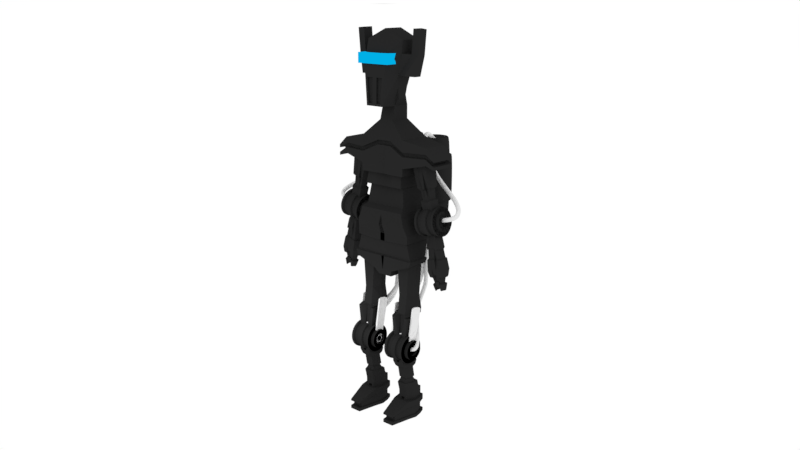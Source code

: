 # Source: robotbod.blend  (saved by Blender 2.79.0; exported with 4.5.12 LTS)
import bpy
from mathutils import Matrix  # noqa: F401  (used for matrix-valued properties, if any)

bpy.ops.wm.read_factory_settings(use_empty=True)
scene = bpy.context.scene
scene.name = 'Scene'

# ---- collections
col_collection_1 = bpy.data.collections.new('Collection 1'); scene.collection.children.link(col_collection_1)

# ---- materials (node trees are filled in below, after node groups)
mat_material_002 = bpy.data.materials.new('Material.002')
mat_material_002.alpha_threshold = 0.0
mat_material_002.roughness = 0.5
mat_material = bpy.data.materials.new('Material')
mat_material.alpha_threshold = 0.0
mat_material.roughness = 0.5

# ---- material node trees
mat_material_002.use_nodes = True; mat_material_002.node_tree.nodes.clear()
_N = mat_material_002.node_tree.nodes; _L = mat_material_002.node_tree.links
n0 = _N.new('ShaderNodeOutputMaterial'); n0.name = 'Material Output'; n0.location = (300, 300)
n1 = _N.new('ShaderNodeEmission'); n1.name = 'Emission'; n1.location = (10, 300)
n1.inputs[0].default_value = (0.0, 0.4345, 0.8, 1.0)
_L.new(n1.outputs[0], n0.inputs[0])
n0.is_active_output = True
mat_material.use_nodes = True; mat_material.node_tree.nodes.clear()
_N = mat_material.node_tree.nodes; _L = mat_material.node_tree.links
n0 = _N.new('ShaderNodeOutputMaterial'); n0.name = 'Material Output'; n0.location = (300, 300)
n1 = _N.new('ShaderNodeBsdfDiffuse'); n1.name = 'Diffuse BSDF'; n1.location = (10, 300)
n1.inputs[0].default_value = (0.02038, 0.02038, 0.02038, 1.0)
_L.new(n1.outputs[0], n0.inputs[0])
n0.is_active_output = True

# ---- world
world_world = bpy.data.worlds.new('World'); scene.world = world_world
world_world.use_nodes = True; world_world.node_tree.nodes.clear()
_N = world_world.node_tree.nodes; _L = world_world.node_tree.links
n0 = _N.new('ShaderNodeOutputWorld'); n0.name = 'World Output'; n0.location = (300, 300)
n1 = _N.new('ShaderNodeBackground'); n1.name = 'Background'; n1.location = (10, 300)
n1.inputs[0].default_value = (1.0, 1.0, 1.0, 1.0)
_L.new(n1.outputs[0], n0.inputs[0])
n0.is_active_output = True
world_world.use_sun_shadow = False
world_world.sun_shadow_jitter_overblur = 0.0
world_world.cycles.sampling_method = 'MANUAL'

# ---- cameras
cam_camera_001 = bpy.data.cameras.new('Camera.001')
cam_camera_001.clip_end = 100.0
cam_camera_001.lens = 35.0
cam_camera_001.sensor_width = 32.0
cam_camera_001.sensor_height = 18.0
cam_camera_001.display_size = 2.0
cam_camera_001.dof.focus_distance = 0.0
cam_camera = bpy.data.cameras.new('Camera')
cam_camera.clip_end = 100.0
cam_camera.lens = 35.0
cam_camera.sensor_width = 32.0
cam_camera.sensor_height = 18.0
cam_camera.display_size = 2.0
cam_camera.dof.focus_distance = 0.0

# ---- lights
light_point = bpy.data.lights.new('Point', 'POINT')
light_point.transmission_factor = 0.0
light_point.energy = 513.8
light_point.shadow_buffer_clip_start = 0.5
light_point.shadow_soft_size = 2.662
light_point.shadow_maximum_resolution = 0.006
light_point.use_absolute_resolution = True

# ---- meshes
me_cube_008 = bpy.data.meshes.new('Cube.008')
me_cube_008.from_pydata([(-1.0, -1.954, -0.5279), (-1.0, -1.954, 0.5279), (-1.0, 1.954, -0.5279), (-1.0, 1.954, 0.5279), (1.0, -1.954, -0.5279), (1.0, -1.954, 0.5279), (1.0, 1.954, -0.5279), (1.0, 1.954, 0.5279)], [], [(0, 1, 3, 2), (2, 3, 7, 6), (6, 7, 5, 4), (4, 5, 1, 0), (2, 6, 4, 0), (7, 3, 1, 5)])
me_cube_008.materials.append(mat_material_002)
me_cube_008.use_remesh_preserve_volume = False
me_cube_008.use_remesh_preserve_attributes = False
me_cube_008.use_mirror_vertex_groups = False
me_cube_008.update()
me_cube_003 = bpy.data.meshes.new('Cube.003')
me_cube_003.from_pydata([(-0.6911, -0.8727, -0.66), (-1.0, -1.181, 0.03653), (1.309, -0.8727, -0.66), (1.669, -1.181, 0.03653), (1.497, -3.228, 3.266), (1.497, -3.703, 1.63), (1.669, -3.639, 0.9647), (-1.0, -3.639, 0.9647), (1.497, -1.32, 1.63), (1.497, -1.296, 3.122), (-0.6911, 0.0, -0.66), (-1.0, -2.384e-07, 0.03653), (1.309, 0.0, -0.66), (1.669, -2.384e-07, 0.03653), (1.497, 0.0, 3.122), (1.497, 0.0, 1.63), (-1.914, -1.105, 4.042), (1.669, -1.105, 4.042), (1.669, -3.411, 4.185), (-1.914, -3.411, 4.185), (-1.914, 0.2866, 4.042), (1.669, 0.2866, 4.042), (-1.914, -1.105, 3.232), (-1.0, -1.132, 1.519), (1.669, -1.105, 3.232), (1.669, -1.132, 1.519), (1.669, -3.869, 1.519), (1.669, -3.411, 3.376), (-1.914, -3.411, 3.376), (-1.0, -3.869, 1.519), (-1.914, 0.2866, 3.232), (-1.0, 0.1819, 1.519), (1.669, 0.1819, 1.519), (1.669, 0.2866, 3.232), (-1.742, -3.228, 3.266), (-0.8275, -3.703, 1.63), (-1.742, -1.296, 3.122), (-0.8275, -1.32, 1.63), (-1.742, 0.0, 3.122), (-0.8275, 0.0, 1.63), (1.484, 0.0, 11.17), (1.669, -0.823, 11.17), (-1.914, -0.823, 11.17), (1.314, -3.092, 11.24), (-1.559, -3.092, 11.24), (-1.914, 0.0, 11.17), (-2.213, -1.113, 5.444), (1.875, -2.811, 6.113), (1.238, -2.199, 10.66), (1.238, -1.145, 10.66), (1.875, -1.113, 6.113), (-2.198, 0.2274, 5.05), (1.983, 0.2274, 5.05), (-2.198, -3.151, 5.194), (-2.198, -1.046, 5.05), (1.983, -3.151, 5.194), (1.983, -1.046, 5.05), (-1.243, 0.0, 10.66), (-2.017, 0.0, 6.113), (1.875, 0.0, 6.113), (0.8439, 0.0, 10.66), (-1.243, -2.199, 10.66), (-2.017, -2.55, 6.113), (-3.022, -1.192, 8.791), (-2.78, -2.511, 8.308), (-2.391, -2.094, 11.18), (-2.391, -1.032, 11.18), (-2.391, 0.0, 11.18), (-1.911, 0.0, 10.67), (-3.022, 0.0, 8.791), (-1.911, -1.23, 10.67), (-1.911, -2.339, 10.67), (-3.539, -1.192, 8.798), (-2.227, -1.23, 10.68), (-2.227, -2.085, 10.68), (-1.862, -2.335, 6.913), (-2.696, -1.231, 8.742), (-3.109, -1.231, 8.748), (-2.308, -1.27, 9.643), (-2.649, -2.148, 8.813), (-2.043, -2.282, 9.606), (-1.872, -2.269, 9.434), (-2.502, -2.287, 8.356), (-2.649, -2.449, 8.813), (-2.963, -2.714, 8.879), (1.014, 0.0, 15.81), (1.014, -0.823, 15.81), (-1.259, -0.823, 15.81), (1.669, -2.745, 14.07), (-1.914, -2.745, 14.07), (-1.259, 0.0, 15.81), (2.775, 0.0, 21.36), (2.775, -1.49, 21.36), (-2.198, -1.49, 20.87), (-2.198, 0.0, 20.87), (-1.262, 0.0, 17.22), (0.6292, 0.0, 17.22), (0.6292, -0.823, 17.22), (-1.262, -0.823, 17.22), (1.246, 0.0, 22.51), (1.246, -2.293, 22.51), (-1.039, -2.293, 22.51), (-1.039, 0.0, 22.51), (-0.2221, -1.442, 18.03), (0.7191, -1.442, 18.03), (-2.354, -1.49, 22.2), (-2.354, 0.0, 23.24), (-1.195, -2.293, 23.84), (-1.195, 0.0, 24.89), (2.256, 0.0, 23.74), (2.256, -1.49, 22.69), (1.091, 0.0, 24.89), (1.091, -2.293, 23.84), (1.314, -5.158, 11.71), (-1.559, -5.158, 11.71), (1.278, -5.505, 13.53), (-1.523, -5.505, 13.53), (1.669, -2.745, 11.17), (-1.914, -2.745, 11.17), (1.278, -5.505, 11.79), (-1.523, -5.505, 11.79), (1.314, -2.998, 11.65), (-1.559, -2.998, 11.65), (1.314, -5.065, 12.12), (-1.559, -5.065, 12.12), (-1.166, 0.0, 20.43), (-1.166, -1.278, 20.43), (2.695, -0.2582, 20.18), (2.695, -0.9972, 20.18), (-0.4584, -1.958, 20.43), (1.373, -1.958, 20.43), (1.278, -6.526, 11.43), (-1.523, -6.526, 11.43), (1.278, -6.526, 12.58), (-1.523, -6.526, 12.58), (-1.29, -5.104, 12.9), (-1.29, -5.104, 12.49), (-1.615, -2.808, 12.45), (-1.615, -2.808, 12.86), (-1.29, -5.954, 11.94), (-1.29, -5.954, 12.35), (1.042, -5.954, 11.94), (1.042, -5.954, 12.35), (1.042, -5.104, 12.9), (1.042, -5.104, 12.49), (-1.552, 0.0, 13.73), (-1.621, 0.0, 13.24), (1.274, 0.0, 13.24), (1.224, 0.0, 13.73), (-1.914, -2.745, 12.86), (-1.914, -2.745, 12.37), (-1.621, -0.823, 13.24), (-1.552, -0.823, 13.73), (1.669, -2.745, 12.37), (1.669, -2.745, 12.86), (1.376, -0.823, 13.24), (1.307, -0.823, 13.73), (-1.523, -5.505, 12.41), (-1.523, -5.505, 12.91), (1.278, -5.505, 12.42), (1.278, -5.505, 12.91), (-1.523, -6.526, 12.25), (-1.523, -6.526, 11.76), (1.278, -6.526, 12.25), (1.278, -6.526, 11.76), (1.367, -2.808, 12.45), (1.367, -2.808, 12.86), (1.123, -1.209, 13.18), (1.065, -1.209, 13.59), (-1.371, -1.209, 13.18), (-1.313, -1.209, 13.59), (-1.313, 0.0, 13.59), (-1.371, 0.0, 13.18), (1.038, 0.0, 13.18), (0.9962, 0.0, 13.59), (1.481, 0.0, 10.34), (1.667, -0.823, 10.34), (1.667, -2.745, 10.34), (-1.917, -2.745, 10.34), (-1.917, 0.0, 10.34), (-2.394, 0.0, 10.35), (-2.394, -2.094, 10.35), (-1.598, 0.0, 9.007), (-1.979, 0.0, 6.519), (-1.98, -2.572, 6.505), (-1.591, -2.449, 9.041), (1.511, -1.16, 9.045), (1.838, -1.127, 6.519), (1.838, -2.747, 6.519), (1.511, -2.394, 9.045), (1.35, 0.0, 9.007), (1.838, 0.0, 6.519), (-3.421, 0.0, 8.717), (-2.191, 0.0, 9.912), (-2.191, -1.24, 9.912), (-3.49, -0.6336, 8.705), (-2.78, -2.511, 8.308), (-1.993, -2.489, 9.655), (-2.207, -2.506, 9.871), (-2.963, -2.714, 8.879), (-2.538, -1.24, 9.917), (-3.539, -1.192, 8.798), (-3.022, -1.192, 8.791), (-2.963, -2.338, 8.879), (-1.55, -2.236, 8.943), (-1.556, 0.0, 8.915), (-1.861, 0.0, 6.924), (-3.015, 0.0, 8.684), (-2.031, 0.0, 9.639), (-2.031, -1.27, 9.639), (-3.07, -0.7841, 8.673), (0.8028, 0.0, 8.915), (1.193, 0.0, 6.924), (1.193, -2.475, 6.924), (0.9317, -2.193, 8.946), (0.9317, -1.205, 8.946), (1.193, -1.179, 6.924), (0.6411, -3.911, 22.36), (-0.3329, -3.911, 22.36), (-0.08528, -3.577, 20.29), (0.695, -3.577, 20.29), (-0.4584, -2.768, 20.36), (-0.4888, -3.102, 22.43), (1.373, -2.768, 20.36), (0.6955, -3.102, 22.43), (0.6411, -4.136, 24.85), (-0.3329, -4.136, 24.85), (0.6955, -3.327, 24.92), (-0.4888, -3.327, 24.92), (0.6411, -4.024, 23.61), (-0.3329, -4.024, 23.61), (-0.4888, -3.214, 23.68), (0.6955, -3.214, 23.68), (2.75, -0.2582, 17.62), (2.75, -0.7843, 17.62), (0.9329, -1.558, 19.16), (-0.6489, 0.0, 18.87), (-0.6489, -1.022, 18.87), (-0.393, -1.558, 19.16), (2.69, 0.0, 20.43), (2.69, -1.278, 20.43), (2.755, 0.0, 17.36), (2.755, -1.022, 17.36), (2.494, -0.2582, 20.15), (2.494, -0.9972, 20.15), (2.549, -0.2582, 17.59), (2.549, -0.7843, 17.59)], [], [(12, 13, 3, 2), (2, 3, 1, 0), (10, 12, 2, 0), (1, 3, 6, 7), (14, 9, 8, 15), (30, 22, 16, 20), (11, 31, 32, 13, 12, 10), (28, 27, 18, 19), (22, 28, 19, 16), (3, 13, 32, 25), (3, 25, 26, 6), (0, 1, 11, 10), (33, 30, 20, 21), (19, 18, 55, 53), (20, 16, 54, 51), (27, 24, 17, 18), (11, 1, 23, 31), (7, 6, 26, 29), (24, 33, 21, 17), (26, 25, 8, 5), (23, 29, 35, 37), (27, 28, 34, 4), (31, 23, 37, 39), (24, 27, 4, 9), (33, 24, 9, 14), (23, 1, 7, 29), (4, 34, 35, 5), (9, 4, 5, 8), (34, 36, 37, 35), (36, 38, 39, 37), (38, 14, 15, 39), (30, 33, 14, 38), (22, 30, 38, 36), (25, 32, 15, 8), (28, 22, 36, 34), (32, 31, 39, 15), (29, 26, 5, 35), (150, 118, 120, 157), (45, 42, 151, 146), (16, 19, 53, 54), (21, 20, 51, 52), (18, 17, 56, 55), (195, 192, 69, 63), (17, 21, 52, 56), (42, 45, 67, 66), (51, 54, 46, 58), (54, 53, 62, 46), (56, 52, 59, 50), (55, 56, 50, 47), (60, 49, 186, 190), (185, 61, 197), (184, 196, 64, 62), (118, 42, 66, 65), (52, 51, 58, 59), (46, 62, 64, 63), (53, 55, 47, 62), (49, 60, 57, 68, 70, 73, 74, 71, 61, 48), (70, 68, 193, 194), (196, 199, 84, 64), (57, 60, 190, 182), (58, 46, 63, 69), (199, 198, 71, 74, 84), (48, 61, 185, 189), (74, 73, 200, 203, 84), (65, 67, 180, 181), (64, 84, 203, 202, 63), (82, 81, 80, 83), (61, 71, 198, 197), (183, 191, 59, 58), (195, 63, 72, 201), (70, 194, 200, 73), (57, 182, 193, 68), (188, 184, 62, 47), (187, 188, 47, 50), (191, 187, 50, 59), (239, 125, 94, 91), (86, 87, 89, 88), (43, 113, 123, 121), (89, 149, 158, 116), (40, 45, 146, 147), (116, 158, 161, 134), (240, 92, 100, 130), (240, 239, 91, 92), (125, 126, 93, 94), (98, 97, 104, 103), (87, 86, 97, 98), (90, 87, 98, 95), (86, 85, 96, 97), (85, 90, 95, 96), (222, 221, 219, 218), (93, 101, 107, 105), (237, 98, 103, 238), (91, 94, 102, 99), (101, 102, 108, 107), (92, 91, 109, 110), (106, 105, 107, 108), (111, 108, 107, 112), (110, 109, 111, 112), (99, 102, 108, 111), (94, 93, 105, 106), (102, 94, 106, 108), (100, 92, 110, 112), (101, 100, 112, 107), (91, 99, 111, 109), (160, 115, 133, 163), (88, 89, 116, 115), (117, 41, 155, 153), (154, 88, 115, 160), (49, 48, 189, 186), (43, 44, 118, 117), (114, 113, 119, 120), (113, 43, 117, 119), (44, 114, 120, 118), (122, 121, 123, 124), (44, 43, 121, 122), (114, 44, 122, 124), (113, 114, 124, 123), (93, 126, 129, 101), (238, 235, 130, 129), (236, 237, 126, 125), (128, 234, 246, 244), (242, 240, 130, 235), (241, 236, 125, 239), (132, 131, 164, 162), (120, 119, 131, 132), (119, 159, 164, 131), (115, 116, 134, 133), (161, 163, 133, 134), (143, 142, 141, 144), (42, 118, 150, 151), (154, 156, 86, 88), (157, 120, 132, 162), (117, 153, 159, 119), (41, 40, 147, 155), (156, 148, 85, 86), (148, 145, 90, 85), (152, 149, 89, 87), (152, 145, 171, 170), (147, 146, 172, 173), (154, 160, 143, 166), (163, 161, 140, 142), (145, 148, 174, 171), (153, 155, 167, 165), (164, 159, 144, 141), (155, 147, 173, 167), (158, 149, 138, 135), (156, 154, 166, 168), (145, 152, 87, 90), (142, 140, 139, 141), (137, 136, 135, 138), (166, 143, 144, 165), (136, 139, 140, 135), (168, 166, 165, 167), (170, 171, 172, 169), (174, 168, 167, 173), (171, 174, 173, 172), (138, 170, 169, 137), (159, 153, 165, 144), (149, 152, 170, 138), (162, 164, 141, 139), (157, 162, 139, 136), (151, 150, 137, 169), (146, 151, 169, 172), (161, 158, 135, 140), (150, 157, 136, 137), (160, 163, 142, 143), (148, 156, 168, 174), (176, 177, 178, 181, 180, 179, 175), (41, 117, 177, 176), (118, 65, 181, 178), (67, 45, 179, 180), (45, 40, 175, 179), (117, 118, 178, 177), (40, 41, 176, 175), (202, 203, 79, 76), (188, 187, 216, 213), (193, 182, 205, 208), (191, 183, 206, 212), (201, 202, 76, 77), (190, 186, 215, 211), (187, 191, 212, 216), (183, 192, 207, 206), (194, 193, 208, 209), (203, 200, 78, 79), (183, 58, 69, 192), (78, 77, 76, 79), (204, 81, 82, 75), (206, 207, 208, 205), (210, 77, 78, 209), (207, 210, 209, 208), (212, 206, 205, 211), (75, 213, 214, 204), (216, 212, 211, 215), (213, 216, 215, 214), (182, 190, 211, 205), (199, 196, 82, 83), (186, 189, 214, 215), (184, 188, 213, 75), (195, 201, 77, 210), (185, 197, 81, 204), (197, 198, 80, 81), (200, 194, 209, 78), (196, 184, 75, 82), (189, 185, 204, 214), (198, 199, 83, 80), (192, 195, 210, 207), (219, 220, 217, 218), (221, 223, 220, 219), (223, 224, 217, 220), (230, 229, 225, 226), (100, 101, 222, 224), (130, 100, 224, 223), (129, 130, 223, 221), (101, 129, 221, 222), (227, 228, 226, 225), (231, 230, 226, 228), (229, 232, 227, 225), (232, 231, 228, 227), (224, 222, 231, 232), (217, 224, 232, 229), (222, 218, 230, 231), (218, 217, 229, 230), (96, 95, 236, 241), (97, 242, 235, 104), (97, 96, 241, 242), (95, 98, 237, 236), (103, 104, 235, 238), (126, 237, 238, 129), (128, 127, 239, 240), (127, 233, 241, 239), (234, 128, 240, 242), (233, 234, 242, 241), (246, 245, 243, 244), (127, 128, 244, 243), (234, 233, 245, 246), (233, 127, 243, 245)])
me_cube_003.materials.append(mat_material)
me_cube_003.use_remesh_preserve_volume = False
me_cube_003.use_remesh_preserve_attributes = False
me_cube_003.use_mirror_vertex_groups = False
me_cube_003.update()
me_cube_005 = bpy.data.meshes.new('Cube.005')
me_cube_005.from_pydata([(-1.519, -1.455, -5.108), (-1.519, -1.455, 5.108), (-1.519, 1.583, -5.108), (-1.519, 1.583, 5.108), (1.519, -1.455, -5.108), (1.519, -1.455, 5.108), (1.519, 1.583, -5.108), (1.519, 1.583, 5.108), (-0.8578, 0.9215, -3.616), (-0.8578, -0.7942, -3.616), (-0.8578, -0.7942, 3.616), (-0.8578, 0.9215, 3.616), (0.8578, 0.9215, -3.616), (0.8578, 0.9215, 3.616), (0.8578, -0.7942, -3.616), (0.8578, -0.7942, 3.616), (-1.868, -1.805, -3.795), (-1.868, -1.805, 3.795), (1.868, -1.805, 3.795), (1.868, -1.805, -3.795), (-1.519, -1.455, 1.206), (-1.519, -1.455, -1.206), (-1.519, 1.583, -1.206), (-1.519, 1.583, 1.206), (1.519, 1.583, -1.206), (1.519, 1.583, 1.206), (1.519, -1.455, -1.206), (1.519, -1.455, 1.206), (1.868, 1.932, -3.795), (1.868, 1.932, 3.795), (-1.868, 1.932, -3.795), (-1.868, 1.932, 3.795)], [], [(4, 26, 21, 0), (6, 24, 26, 4), (18, 17, 16, 19), (0, 21, 22, 2), (1, 5, 15, 10), (3, 1, 10, 11), (8, 12, 14, 9), (13, 11, 10, 15), (0, 2, 8, 9), (6, 4, 14, 12), (7, 3, 11, 13), (4, 0, 9, 14), (5, 7, 13, 15), (2, 6, 12, 8), (2, 22, 24, 6), (25, 7, 5, 27), (23, 3, 7, 25), (20, 1, 3, 23), (20, 23, 31, 17), (27, 20, 17, 18), (21, 26, 19, 16), (25, 27, 18, 29), (27, 5, 1, 20), (29, 18, 19, 28), (31, 29, 28, 30), (17, 31, 30, 16), (23, 25, 29, 31), (26, 24, 28, 19), (22, 21, 16, 30), (24, 22, 30, 28)])
me_cube_005.polygons.foreach_set('use_smooth', [True] * 30)
me_cube_005.materials.append(mat_material)
me_cube_005.use_remesh_preserve_volume = False
me_cube_005.use_remesh_preserve_attributes = False
me_cube_005.use_mirror_vertex_groups = False
me_cube_005.update()
me_plane = bpy.data.meshes.new('Plane')
me_plane.from_pydata([(-1.0, -1.0, 0.0), (1.0, -1.0, 0.0), (-1.0, 1.0, 0.0), (1.0, 1.0, 0.0)], [], [(0, 1, 3, 2)])
me_plane.use_remesh_preserve_volume = False
me_plane.use_remesh_preserve_attributes = False
me_plane.use_mirror_vertex_groups = False
me_plane.update()
me_cube_007 = bpy.data.meshes.new('Cube.007')
me_cube_007.from_pydata([(-4.038, 0.6019, -8.147), (0.3643, -6.162, -14.56), (-1.187, -4.939, -13.31), (-2.562, 0.1817, -11.16), (-1.686, 0.6019, -6.05), (-4.038, 0.6019, -8.147), (0.5755, -3.985, -15.0)], [(2, 1), (3, 2), (4, 3), (5, 4), (0, 5), (1, 6)], [])
me_cube_007.use_remesh_preserve_volume = False
me_cube_007.use_remesh_preserve_attributes = False
me_cube_007.use_mirror_vertex_groups = False
me_cube_007.update()
me_cylinder = bpy.data.meshes.new('Cylinder')
me_cylinder.from_pydata([(0.0, -1.203, 1.044), (0.2012, -1.203, 1.024), (0.3954, -1.203, 0.9655), (0.5744, -1.203, 0.8698), (0.7313, -1.203, 0.741), (0.8601, -1.203, 0.5842), (0.9557, -1.203, 0.4052), (1.015, -1.203, 0.2109), (1.035, -1.203, 0.008966), (1.015, -1.203, -0.193), (0.9557, -1.203, -0.3872), (0.8601, -1.203, -0.5662), (0.7313, -1.203, -0.7231), (0.5744, -1.203, -0.8519), (0.3954, -1.203, -0.9475), (0.2012, -1.203, -1.006), (0.0, -1.203, -1.026), (-0.2028, -1.203, -1.006), (-0.397, -1.203, -0.9475), (-0.576, -1.203, -0.8519), (-0.7329, -1.203, -0.7231), (-0.8616, -1.203, -0.5662), (-0.9573, -1.203, -0.3872), (-1.016, -1.203, -0.193), (-1.036, -1.203, 0.008967), (-1.016, -1.203, 0.2109), (-0.9573, -1.203, 0.4052), (-0.8616, -1.203, 0.5842), (-0.7329, -1.203, 0.7411), (-0.576, -1.203, 0.8698), (-0.397, -1.203, 0.9655), (-0.2028, -1.203, 1.024), (0.298, -1.203, 1.511), (0.0, -1.203, 1.541), (0.5853, -1.203, 1.424), (0.8501, -1.203, 1.282), (1.082, -1.203, 1.092), (1.273, -1.203, 0.8599), (1.414, -1.203, 0.5951), (1.501, -1.203, 0.3078), (1.531, -1.203, 0.008966), (1.501, -1.203, -0.2898), (1.414, -1.203, -0.5772), (1.273, -1.203, -0.842), (1.082, -1.203, -1.074), (0.8501, -1.203, -1.265), (0.5853, -1.203, -1.406), (0.298, -1.203, -1.493), (0.0, -1.203, -1.523), (-0.2996, -1.203, -1.493), (-0.5869, -1.203, -1.406), (-0.8517, -1.203, -1.265), (-1.084, -1.203, -1.074), (-1.274, -1.203, -0.842), (-1.416, -1.203, -0.5772), (-1.503, -1.203, -0.2898), (-1.532, -1.203, 0.008968), (-1.503, -1.203, 0.3078), (-1.416, -1.203, 0.5951), (-1.274, -1.203, 0.8599), (-1.084, -1.203, 1.092), (-0.8517, -1.203, 1.282), (-0.5869, -1.203, 1.424), (-0.2996, -1.203, 1.511), (0.2012, -1.03, 1.024), (0.0, -1.03, 1.044), (0.3954, -1.03, 0.9655), (0.5744, -1.03, 0.8698), (0.7313, -1.03, 0.741), (0.8601, -1.03, 0.5842), (0.9557, -1.03, 0.4052), (1.015, -1.03, 0.2109), (1.035, -1.03, 0.008966), (1.015, -1.03, -0.193), (0.9557, -1.03, -0.3872), (0.8601, -1.03, -0.5662), (0.7313, -1.03, -0.7231), (0.5744, -1.03, -0.8519), (0.3954, -1.03, -0.9475), (0.2012, -1.03, -1.006), (0.0, -1.03, -1.026), (-0.2028, -1.03, -1.006), (-0.397, -1.03, -0.9475), (-0.576, -1.03, -0.8519), (-0.7329, -1.03, -0.7231), (-0.8616, -1.03, -0.5662), (-0.9573, -1.03, -0.3872), (-1.016, -1.03, -0.193), (-1.036, -1.03, 0.008967), (-1.016, -1.03, 0.2109), (-0.9573, -1.03, 0.4052), (-0.8616, -1.03, 0.5842), (-0.7329, -1.03, 0.7411), (-0.576, -1.03, 0.8698), (-0.397, -1.03, 0.9655), (-0.2028, -1.03, 1.024), (0.0, 0.0, 1.571), (0.2954, 0.0, 1.542), (0.5827, 0.0, 1.455), (0.8475, 0.0, 1.313), (1.08, 0.0, 1.123), (1.27, 0.0, 0.8906), (1.412, 0.0, 0.6259), (1.499, 0.0, 0.3385), (1.528, 0.0, 0.03973), (1.499, 0.0, -0.2591), (1.412, 0.0, -0.5464), (1.27, 0.0, -0.8112), (1.08, 0.0, -1.043), (0.8475, 0.0, -1.234), (0.5827, 0.0, -1.375), (0.2954, 0.0, -1.462), (0.0, 0.0, -1.492), (-0.3022, 0.0, -1.462), (-0.5896, 0.0, -1.375), (-0.8544, 0.0, -1.234), (-1.086, 0.0, -1.043), (-1.277, 0.0, -0.8112), (-1.418, 0.0, -0.5464), (-1.506, 0.0, -0.2591), (-1.535, 0.0, 0.03973), (-1.506, 0.0, 0.3385), (-1.418, 0.0, 0.6259), (-1.277, 0.0, 0.8906), (-1.086, 0.0, 1.123), (-0.8543, 0.0, 1.313), (-0.5896, 0.0, 1.455), (-0.3022, 0.0, 1.542), (0.1115, -1.634, 0.5735), (0.0, -1.634, 0.5846), (0.2195, -1.634, 0.5408), (0.319, -1.634, 0.4876), (0.4062, -1.634, 0.416), (0.4778, -1.634, 0.3288), (0.531, -1.634, 0.2292), (0.5638, -1.634, 0.1213), (0.5748, -1.634, 0.008966), (0.5638, -1.634, -0.1033), (0.531, -1.634, -0.2113), (0.4778, -1.634, -0.3108), (0.4062, -1.634, -0.398), (0.319, -1.634, -0.4696), (0.2195, -1.634, -0.5228), (0.1115, -1.634, -0.5556), (0.0, -1.634, -0.5666), (-0.1131, -1.634, -0.5556), (-0.221, -1.634, -0.5228), (-0.3206, -1.634, -0.4696), (-0.4078, -1.634, -0.398), (-0.4794, -1.634, -0.3108), (-0.5326, -1.634, -0.2113), (-0.5653, -1.634, -0.1033), (-0.5764, -1.634, 0.008967), (-0.5653, -1.634, 0.1213), (-0.5326, -1.634, 0.2292), (-0.4794, -1.634, 0.3288), (-0.4078, -1.634, 0.416), (-0.3206, -1.634, 0.4876), (-0.221, -1.634, 0.5408), (-0.1131, -1.634, 0.5735), (0.2012, -1.634, 1.024), (0.0, -1.634, 1.044), (0.3954, -1.634, 0.9655), (0.5744, -1.634, 0.8698), (0.7313, -1.634, 0.741), (0.8601, -1.634, 0.5842), (0.9557, -1.634, 0.4052), (1.015, -1.634, 0.2109), (1.035, -1.634, 0.008966), (1.015, -1.634, -0.193), (0.9557, -1.634, -0.3872), (0.8601, -1.634, -0.5662), (0.7313, -1.634, -0.7231), (0.5744, -1.634, -0.8519), (0.3954, -1.634, -0.9475), (0.2012, -1.634, -1.006), (0.0, -1.634, -1.026), (-0.2028, -1.634, -1.006), (-0.397, -1.634, -0.9475), (-0.576, -1.634, -0.8519), (-0.7329, -1.634, -0.7231), (-0.8616, -1.634, -0.5662), (-0.9573, -1.634, -0.3872), (-1.016, -1.634, -0.193), (-1.036, -1.634, 0.008967), (-1.016, -1.634, 0.2109), (-0.9573, -1.634, 0.4052), (-0.8616, -1.634, 0.5842), (-0.7329, -1.634, 0.7411), (-0.576, -1.634, 0.8698), (-0.397, -1.634, 0.9655), (-0.2028, -1.634, 1.024), (0.1115, -1.372, 0.5735), (0.0, -1.372, 0.5846), (0.2195, -1.372, 0.5408), (0.319, -1.372, 0.4876), (0.4062, -1.372, 0.416), (0.4778, -1.372, 0.3288), (0.531, -1.372, 0.2292), (0.5638, -1.372, 0.1213), (0.5748, -1.372, 0.008966), (0.5638, -1.372, -0.1033), (0.531, -1.372, -0.2113), (0.4778, -1.372, -0.3108), (0.4062, -1.372, -0.398), (0.319, -1.372, -0.4696), (0.2195, -1.372, -0.5228), (0.1115, -1.372, -0.5556), (0.0, -1.372, -0.5666), (-0.1131, -1.372, -0.5556), (-0.221, -1.372, -0.5228), (-0.3206, -1.372, -0.4696), (-0.4078, -1.372, -0.398), (-0.4794, -1.372, -0.3108), (-0.5326, -1.372, -0.2113), (-0.5653, -1.372, -0.1033), (-0.5764, -1.372, 0.008967), (-0.5653, -1.372, 0.1213), (-0.5326, -1.372, 0.2292), (-0.4794, -1.372, 0.3288), (-0.4078, -1.372, 0.416), (-0.3206, -1.372, 0.4876), (-0.221, -1.372, 0.5408), (-0.1131, -1.372, 0.5735), (-0.2635, -0.8865, -1.312), (-0.2662, -0.3211, -1.281), (-0.5162, -0.8865, -1.235), (-0.5188, -0.3211, -1.205), (-0.749, -0.8865, -1.111), (-0.7517, -0.3211, -1.08), (-0.9531, -0.8865, -0.9434), (-0.9558, -0.3211, -0.9126), (-1.121, -0.8865, -0.7393), (-1.123, -0.3211, -0.7085), (-1.245, -0.8865, -0.5064), (-1.248, -0.3211, -0.4757), (-1.322, -0.8865, -0.2538), (-1.324, -0.3211, -0.223), (-1.348, -0.8865, 0.008968), (-1.35, -0.3211, 0.03973), (-1.322, -0.8865, 0.2717), (-1.324, -0.3211, 0.3025), (-1.245, -0.8865, 0.5244), (-1.248, -0.3211, 0.5551), (-1.121, -0.8865, 0.7572), (-1.123, -0.3211, 0.788), (-0.9531, -0.8865, 0.9613), (-0.9558, -0.3211, 0.9921), (-0.749, -0.8865, 1.129), (-0.7517, -0.3211, 1.16), (-0.5162, -0.8865, 1.253), (-0.5188, -0.3211, 1.284), (0.0, -0.3211, 1.387), (0.0, -0.8865, 1.356), (-0.2635, -0.8865, 1.33), (-0.2662, -0.3211, 1.361), (0.0, -0.9384, 1.541), (0.0, -0.2692, 1.571), (0.2954, -0.2692, 1.542), (0.298, -0.9384, 1.511), (0.5827, -0.2692, 1.455), (0.5853, -0.9384, 1.424), (0.8475, -0.2692, 1.313), (0.8501, -0.9384, 1.282), (1.08, -0.2692, 1.123), (1.082, -0.9384, 1.092), (1.27, -0.2692, 0.8906), (1.273, -0.9384, 0.8599), (1.412, -0.2692, 0.6259), (1.414, -0.9384, 0.5951), (1.499, -0.2692, 0.3385), (1.501, -0.9384, 0.3078), (1.528, -0.2692, 0.03973), (1.531, -0.9384, 0.008966), (1.499, -0.2692, -0.2591), (1.501, -0.9384, -0.2898), (1.412, -0.2692, -0.5464), (1.414, -0.9384, -0.5772), (1.27, -0.2692, -0.8112), (1.273, -0.9384, -0.842), (1.08, -0.2692, -1.043), (1.082, -0.9384, -1.074), (0.8475, -0.2692, -1.234), (0.8501, -0.9384, -1.265), (0.5827, -0.2692, -1.375), (0.5853, -0.9384, -1.406), (0.2954, -0.2692, -1.462), (0.298, -0.9384, -1.493), (0.0, -0.2692, -1.492), (0.0, -0.9384, -1.523), (-0.3022, -0.2692, -1.462), (-0.2996, -0.9384, -1.493), (-0.5896, -0.2692, -1.375), (-0.5869, -0.9384, -1.406), (-0.8544, -0.2692, -1.234), (-0.8517, -0.9384, -1.265), (-1.086, -0.2692, -1.043), (-1.084, -0.9384, -1.074), (-1.277, -0.2692, -0.8112), (-1.274, -0.9384, -0.842), (-1.418, -0.2692, -0.5464), (-1.416, -0.9384, -0.5772), (-1.506, -0.2692, -0.2591), (-1.503, -0.9384, -0.2898), (-1.535, -0.2692, 0.03973), (-1.532, -0.9384, 0.008968), (-1.506, -0.2692, 0.3385), (-1.503, -0.9384, 0.3078), (-1.418, -0.2692, 0.6259), (-1.416, -0.9384, 0.5951), (-1.277, -0.2692, 0.8906), (-1.274, -0.9384, 0.8599), (-1.086, -0.2692, 1.123), (-1.084, -0.9384, 1.092), (-0.8543, -0.2692, 1.313), (-0.8517, -0.9384, 1.282), (-0.5896, -0.2692, 1.455), (-0.5869, -0.9384, 1.424), (-0.3022, -0.2692, 1.542), (-0.2996, -0.9384, 1.511), (0.0, -0.3211, -1.307), (0.0, -0.8865, -1.338), (0.2593, -0.3211, -1.281), (0.262, -0.8865, -1.312), (0.512, -0.3211, -1.205), (0.5146, -0.8865, -1.235), (0.7448, -0.3211, -1.08), (0.7475, -0.8865, -1.111), (0.9489, -0.3211, -0.9126), (0.9516, -0.8865, -0.9434), (1.116, -0.3211, -0.7085), (1.119, -0.8865, -0.7393), (1.241, -0.3211, -0.4757), (1.244, -0.8865, -0.5064), (1.317, -0.3211, -0.223), (1.32, -0.8865, -0.2538), (1.343, -0.3211, 0.03973), (1.346, -0.8865, 0.008966), (1.317, -0.3211, 0.3025), (1.32, -0.8865, 0.2717), (1.241, -0.3211, 0.5551), (1.244, -0.8865, 0.5244), (1.116, -0.3211, 0.788), (1.119, -0.8865, 0.7572), (0.9489, -0.3211, 0.9921), (0.9516, -0.8865, 0.9613), (0.7448, -0.3211, 1.16), (0.7475, -0.8865, 1.129), (0.512, -0.3211, 1.284), (0.5146, -0.8865, 1.253), (0.2593, -0.3211, 1.361), (0.262, -0.8865, 1.33)], [], [(127, 318, 257, 96), (98, 260, 262, 99), (99, 262, 264, 100), (100, 264, 266, 101), (101, 266, 268, 102), (102, 268, 270, 103), (103, 270, 272, 104), (104, 272, 274, 105), (105, 274, 276, 106), (106, 276, 278, 107), (107, 278, 280, 108), (108, 280, 282, 109), (109, 282, 284, 110), (110, 284, 286, 111), (111, 286, 288, 112), (112, 288, 290, 113), (113, 290, 292, 114), (114, 292, 294, 115), (115, 294, 296, 116), (116, 296, 298, 117), (117, 298, 300, 118), (118, 300, 302, 119), (119, 302, 304, 120), (120, 304, 306, 121), (121, 306, 308, 122), (122, 308, 310, 123), (123, 310, 312, 124), (124, 312, 314, 125), (125, 314, 316, 126), (126, 316, 318, 127), (24, 23, 87, 88), (254, 253, 252, 255), (96, 257, 258, 97), (0, 1, 32, 33), (1, 2, 34, 32), (2, 3, 35, 34), (3, 4, 36, 35), (4, 5, 37, 36), (5, 6, 38, 37), (6, 7, 39, 38), (7, 8, 40, 39), (8, 9, 41, 40), (9, 10, 42, 41), (10, 11, 43, 42), (11, 12, 44, 43), (12, 13, 45, 44), (13, 14, 46, 45), (14, 15, 47, 46), (15, 16, 48, 47), (16, 17, 49, 48), (17, 18, 50, 49), (18, 19, 51, 50), (19, 20, 52, 51), (20, 21, 53, 52), (21, 22, 54, 53), (22, 23, 55, 54), (23, 24, 56, 55), (24, 25, 57, 56), (25, 26, 58, 57), (26, 27, 59, 58), (27, 28, 60, 59), (28, 29, 61, 60), (29, 30, 62, 61), (30, 31, 63, 62), (31, 0, 33, 63), (72, 71, 167, 168), (11, 10, 74, 75), (25, 24, 88, 89), (12, 11, 75, 76), (26, 25, 89, 90), (13, 12, 76, 77), (27, 26, 90, 91), (14, 13, 77, 78), (1, 0, 65, 64), (28, 27, 91, 92), (15, 14, 78, 79), (2, 1, 64, 66), (29, 28, 92, 93), (16, 15, 79, 80), (3, 2, 66, 67), (30, 29, 93, 94), (17, 16, 80, 81), (4, 3, 67, 68), (31, 30, 94, 95), (18, 17, 81, 82), (5, 4, 68, 69), (0, 31, 95, 65), (19, 18, 82, 83), (6, 5, 69, 70), (20, 19, 83, 84), (7, 6, 70, 71), (21, 20, 84, 85), (8, 7, 71, 72), (22, 21, 85, 86), (9, 8, 72, 73), (23, 22, 86, 87), (10, 9, 73, 74), (157, 156, 220, 221), (86, 85, 181, 182), (73, 72, 168, 169), (87, 86, 182, 183), (74, 73, 169, 170), (88, 87, 183, 184), (75, 74, 170, 171), (89, 88, 184, 185), (76, 75, 171, 172), (90, 89, 185, 186), (77, 76, 172, 173), (91, 90, 186, 187), (78, 77, 173, 174), (64, 65, 161, 160), (92, 91, 187, 188), (79, 78, 174, 175), (66, 64, 160, 162), (93, 92, 188, 189), (80, 79, 175, 176), (67, 66, 162, 163), (94, 93, 189, 190), (81, 80, 176, 177), (68, 67, 163, 164), (95, 94, 190, 191), (82, 81, 177, 178), (69, 68, 164, 165), (65, 95, 191, 161), (83, 82, 178, 179), (70, 69, 165, 166), (84, 83, 179, 180), (71, 70, 166, 167), (85, 84, 180, 181), (129, 128, 160, 161), (128, 130, 162, 160), (130, 131, 163, 162), (131, 132, 164, 163), (132, 133, 165, 164), (133, 134, 166, 165), (134, 135, 167, 166), (135, 136, 168, 167), (136, 137, 169, 168), (137, 138, 170, 169), (138, 139, 171, 170), (139, 140, 172, 171), (140, 141, 173, 172), (141, 142, 174, 173), (142, 143, 175, 174), (143, 144, 176, 175), (144, 145, 177, 176), (145, 146, 178, 177), (146, 147, 179, 178), (147, 148, 180, 179), (148, 149, 181, 180), (149, 150, 182, 181), (150, 151, 183, 182), (151, 152, 184, 183), (152, 153, 185, 184), (153, 154, 186, 185), (154, 155, 187, 186), (155, 156, 188, 187), (156, 157, 189, 188), (157, 158, 190, 189), (158, 159, 191, 190), (159, 129, 161, 191), (192, 193, 223, 222, 221, 220, 219, 218, 217, 216, 215, 214, 213, 212, 211, 210, 209, 208, 207, 206, 205, 204, 203, 202, 201, 200, 199, 198, 197, 196, 195, 194), (144, 143, 207, 208), (131, 130, 194, 195), (158, 157, 221, 222), (145, 144, 208, 209), (132, 131, 195, 196), (159, 158, 222, 223), (146, 145, 209, 210), (133, 132, 196, 197), (129, 159, 223, 193), (147, 146, 210, 211), (134, 133, 197, 198), (148, 147, 211, 212), (135, 134, 198, 199), (149, 148, 212, 213), (136, 135, 199, 200), (150, 149, 213, 214), (137, 136, 200, 201), (151, 150, 214, 215), (138, 137, 201, 202), (152, 151, 215, 216), (139, 138, 202, 203), (153, 152, 216, 217), (140, 139, 203, 204), (154, 153, 217, 218), (141, 140, 204, 205), (155, 154, 218, 219), (142, 141, 205, 206), (128, 129, 193, 192), (156, 155, 219, 220), (143, 142, 206, 207), (130, 128, 192, 194), (97, 258, 260, 98), (317, 62, 63, 319), (315, 61, 62, 317), (313, 60, 61, 315), (311, 59, 60, 313), (309, 58, 59, 311), (307, 57, 58, 309), (305, 56, 57, 307), (303, 55, 56, 305), (301, 54, 55, 303), (299, 53, 54, 301), (297, 52, 53, 299), (295, 51, 52, 297), (293, 50, 51, 295), (291, 49, 50, 293), (289, 48, 49, 291), (287, 47, 48, 289), (285, 46, 47, 287), (283, 45, 46, 285), (281, 44, 45, 283), (279, 43, 44, 281), (277, 42, 43, 279), (275, 41, 42, 277), (273, 40, 41, 275), (271, 39, 40, 273), (269, 38, 39, 271), (267, 37, 38, 269), (265, 36, 37, 267), (263, 35, 36, 265), (261, 34, 35, 263), (259, 32, 34, 261), (256, 33, 32, 259), (307, 309, 242, 240), (274, 272, 336, 334), (292, 290, 225, 227), (273, 275, 335, 337), (310, 308, 243, 245), (291, 293, 226, 224), (309, 311, 244, 242), (276, 274, 334, 332), (258, 257, 252, 350), (294, 292, 227, 229), (275, 277, 333, 335), (256, 259, 351, 253), (312, 310, 245, 247), (293, 295, 228, 226), (260, 258, 350, 348), (311, 313, 246, 244), (278, 276, 332, 330), (259, 261, 349, 351), (296, 294, 229, 231), (277, 279, 331, 333), (314, 312, 247, 249), (295, 297, 230, 228), (262, 260, 348, 346), (313, 315, 248, 246), (280, 278, 330, 328), (261, 263, 347, 349), (298, 296, 231, 233), (279, 281, 329, 331), (316, 314, 249, 251), (297, 299, 232, 230), (264, 262, 346, 344), (315, 317, 250, 248), (319, 63, 33, 256), (250, 254, 255, 251), (248, 250, 251, 249), (246, 248, 249, 247), (244, 246, 247, 245), (242, 244, 245, 243), (240, 242, 243, 241), (238, 240, 241, 239), (236, 238, 239, 237), (234, 236, 237, 235), (232, 234, 235, 233), (230, 232, 233, 231), (228, 230, 231, 229), (226, 228, 229, 227), (224, 226, 227, 225), (321, 224, 225, 320), (323, 321, 320, 322), (325, 323, 322, 324), (327, 325, 324, 326), (329, 327, 326, 328), (331, 329, 328, 330), (333, 331, 330, 332), (335, 333, 332, 334), (337, 335, 334, 336), (339, 337, 336, 338), (341, 339, 338, 340), (343, 341, 340, 342), (345, 343, 342, 344), (347, 345, 344, 346), (349, 347, 346, 348), (351, 349, 348, 350), (253, 351, 350, 252), (289, 291, 224, 321), (308, 306, 241, 243), (271, 273, 337, 339), (290, 288, 320, 225), (272, 270, 338, 336), (305, 307, 240, 238), (287, 289, 321, 323), (306, 304, 239, 241), (269, 271, 339, 341), (288, 286, 322, 320), (270, 268, 340, 338), (303, 305, 238, 236), (285, 287, 323, 325), (304, 302, 237, 239), (319, 256, 253, 254), (267, 269, 341, 343), (286, 284, 324, 322), (268, 266, 342, 340), (301, 303, 236, 234), (257, 318, 255, 252), (283, 285, 325, 327), (302, 300, 235, 237), (265, 267, 343, 345), (284, 282, 326, 324), (317, 319, 254, 250), (266, 264, 344, 342), (299, 301, 234, 232), (318, 316, 251, 255), (281, 283, 327, 329), (300, 298, 233, 235), (263, 265, 345, 347), (282, 280, 328, 326)])
me_cylinder.materials.append(mat_material)
me_cylinder.use_remesh_preserve_volume = False
me_cylinder.use_remesh_preserve_attributes = False
me_cylinder.use_mirror_vertex_groups = False
me_cylinder.update()
me_cube_006 = bpy.data.meshes.new('Cube.006')
me_cube_006.from_pydata([(-0.2195, -0.9469, -0.6178), (-0.2195, -0.6178, 0.9469), (-0.2195, 0.6178, -0.9469), (-0.2195, 0.9469, 0.6178), (1.379, -0.9469, -0.6178), (1.379, -0.6178, 0.9469), (1.379, 0.6178, -0.9469), (1.379, 0.9469, 0.6178), (0.05114, -0.6814, -5.809), (0.05114, -1.716, -5.591), (1.109, -0.6814, -5.809), (1.109, -1.716, -5.591), (0.02513, -0.9351, -7.724), (-0.005052, -2.074, -7.541), (1.178, -0.9659, -7.726), (1.148, -2.105, -7.543), (0.1572, -2.016, -13.16), (0.1361, -2.81, -13.03), (0.9614, -2.038, -13.16), (0.9404, -2.832, -13.03), (0.1594, -0.7967, -5.831), (0.1594, -1.62, -5.658), (1.001, -0.7967, -5.831), (1.001, -1.62, -5.658), (0.09417, -0.9564, -7.436), (0.09417, -1.907, -7.236), (1.066, -0.9564, -7.436), (1.066, -1.907, -7.236), (-0.2169, -1.277, -11.13), (-0.2588, -2.855, -10.88), (1.34, -2.898, -10.88), (1.381, -1.32, -11.13), (0.9793, -1.375, -5.715), (0.9793, -1.044, -5.784), (0.1188, -1.62, -7.281), (0.1188, -1.238, -7.361), (0.1807, -1.044, -5.784), (0.1807, -1.375, -5.715), (1.041, -1.62, -7.281), (1.041, -1.238, -7.361), (1.328, -1.818, -10.81), (1.315, -2.322, -10.73), (1.129, -1.714, -7.589), (1.139, -1.35, -7.647), (-0.2026, -2.282, -10.73), (-0.1893, -1.777, -10.81), (0.04417, -1.32, -7.645), (0.03452, -1.685, -7.587), (-0.2195, -0.4281, -0.7269), (-0.2195, 0.09902, -0.8378), (-0.2195, 0.4281, 0.7269), (-0.2195, -0.09902, 0.8378), (1.379, 0.09902, -0.8378), (1.379, -0.4281, -0.7269), (1.379, -0.09902, 0.8378), (1.379, 0.4281, 0.7269), (0.05114, -1.373, -5.663), (0.05114, -1.025, -5.737), (1.109, -1.025, -5.737), (1.109, -1.373, -5.663), (0.004953, -1.696, -7.602), (0.01512, -1.313, -7.663), (1.168, -1.343, -7.665), (1.158, -1.727, -7.604), (0.1396, -2.679, -13.05), (0.1537, -2.148, -13.14), (0.9438, -2.701, -13.05), (0.9579, -2.169, -13.14), (0.1594, -1.383, -5.708), (0.1594, -1.034, -5.781), (1.001, -1.034, -5.781), (1.001, -1.383, -5.708), (0.09417, -1.23, -7.378), (0.09417, -1.633, -7.293), (1.066, -1.23, -7.378), (1.066, -1.633, -7.293), (1.353, -2.375, -10.96), (1.368, -1.843, -11.05), (-0.2308, -1.8, -11.05), (-0.2449, -2.332, -10.96), (0.9259, -2.632, -12.71), (0.9393, -2.127, -12.8), (0.1624, -2.611, -12.71), (0.1758, -2.106, -12.79), (1.082, -1.035, -5.742), (1.082, -1.366, -5.672), (1.339, 0.03115, -1.094), (1.339, -0.4693, -0.9889), (0.07793, -1.366, -5.672), (0.07793, -1.035, -5.742), (-0.179, 0.3436, 0.3913), (-0.179, -0.1569, 0.4965), (1.339, -0.1569, 0.4965), (1.339, 0.3436, 0.3913), (-0.179, -0.4693, -0.9889), (-0.179, 0.03115, -1.094), (0.58, 1.091, -1.047), (0.58, 1.42, 0.5182), (0.58, 0.4951, 0.3594), (0.58, -1.421, -0.5182), (0.58, -1.091, 1.047), (0.58, -0.3682, -5.875), (0.58, -2.03, -5.525), (0.6109, -0.6059, -7.781), (0.5625, -2.434, -7.486), (0.5657, -1.787, -13.2), (0.5319, -3.062, -12.99), (0.58, -0.5476, -5.884), (0.58, -1.869, -5.606), (0.58, -0.6686, -7.496), (0.58, -2.195, -7.175), (0.5949, -0.821, -11.21), (0.5278, -3.354, -10.8), (0.5616, -1.964, -12.82), (0.5401, -2.774, -12.69), (0.58, -0.3083, 0.5284), (0.5375, -2.851, -13.03), (0.5601, -1.997, -13.16), (0.58, -0.2586, 0.8714), (0.58, 0.5877, 0.6933), (-0.01952, -1.991, -9.669), (0.01456, -1.876, -8.701), (1.144, -1.191, -8.917), (1.202, -1.292, -9.891), (0.04029, -1.162, -8.916), (-0.02883, -1.259, -9.889), (1.154, -2.024, -9.671), (1.131, -1.905, -8.703), (1.297, -1.477, -8.727), (1.162, -1.818, -9.739), (1.116, -2.285, -8.761), (1.169, -2.505, -9.683), (-0.06016, -2.472, -9.681), (0.009932, -2.256, -8.76), (-0.09062, -2.337, -8.666), (-0.1732, -2.592, -9.752), (1.275, -2.63, -9.755), (1.213, -2.372, -8.668), (1.266, -1.821, -9.82), (1.426, -1.419, -8.628), (1.231, -1.924, -8.6), (1.257, -2.064, -9.74), (-0.1363, -1.163, -9.997), (-0.05485, -1.048, -8.85), (1.314, -1.202, -9.999), (1.245, -1.083, -8.852), (-0.08516, -1.89, -8.597), (-0.1253, -2.025, -9.737), (-0.1218, -1.786, -9.817), (-0.2531, -1.373, -8.625), (-0.06392, -1.391, -8.795), (-0.0914, -1.662, -9.917), (0.06352, -2.07, -9.894), (-0.07951, -2.026, -8.674), (1.218, -2.059, -8.676), (1.067, -2.098, -9.895), (1.244, -1.697, -9.92), (1.236, -1.427, -8.797), (0.5508, -2.744, -8.604), (0.5395, -3.044, -9.684), (0.6056, -0.6769, -8.914), (0.6002, -0.7493, -10.07), (-0.0165, -1.788, -9.736), (-0.128, -1.438, -8.725), (0.03259, -1.452, -8.869), (0.009267, -1.683, -9.821), (0.1408, -2.029, -9.801), (0.01936, -1.992, -8.766), (1.121, -2.02, -8.768), (0.9924, -2.053, -9.802), (1.143, -1.713, -9.823), (1.136, -1.483, -8.87), (0.5543, -2.601, -8.707), (0.5447, -2.856, -9.623), (0.6009, -0.8467, -8.97), (0.5963, -0.9081, -9.949), (0.9011, -2.455, -12.08), (1.014, -2.364, -11.5), (0.09237, -2.34, -11.5), (0.1988, -2.436, -12.08), (1.027, -2.695, -11.66), (0.9165, -2.677, -12.26), (0.06159, -2.669, -11.66), (0.1709, -2.657, -12.26), (0.936, -1.941, -12.38), (1.052, -1.742, -11.82), (0.08685, -1.716, -11.81), (0.1904, -1.921, -12.38), (1.024, -2.005, -11.56), (0.9106, -2.095, -12.14), (1.054, -2.036, -12.21), (1.213, -1.909, -11.4), (0.04279, -1.79, -12.54), (-0.1026, -1.503, -11.75), (1.253, -1.54, -11.75), (1.09, -1.818, -12.54), (0.0154, -2.824, -12.37), (-0.138, -2.842, -11.54), (1.062, -2.852, -12.37), (1.218, -2.878, -11.54), (0.05457, -2.514, -12.13), (-0.09482, -2.379, -11.31), (1.2, -2.414, -11.32), (1.041, -2.54, -12.13), (0.06795, -2.009, -12.21), (-0.08144, -1.874, -11.4), (1.228, -2.475, -11.6), (1.069, -2.601, -12.42), (1.083, -2.069, -12.5), (1.242, -1.943, -11.69), (-0.1133, -1.907, -11.69), (0.03614, -2.041, -12.5), (0.02205, -2.573, -12.41), (-0.1273, -2.438, -11.6), (0.586, -1.116, -11.82), (0.5746, -1.492, -12.59), (0.529, -3.265, -11.47), (0.5306, -3.151, -12.32), (0.2083, -2.076, -12.14), (0.1019, -1.98, -11.56), (1.035, -2.408, -11.71), (0.9213, -2.498, -12.29), (0.9313, -2.119, -12.35), (1.045, -2.029, -11.77), (0.07924, -2.003, -11.77), (0.1856, -2.099, -12.35), (0.1756, -2.478, -12.29), (0.06921, -2.382, -11.71), (0.5772, -1.44, -11.86), (0.5691, -1.708, -12.41), (0.5367, -2.971, -11.61), (0.5378, -2.89, -12.22), (0.1084, -0.5672, -3.785), (0.1007, -0.428, -2.807), (-0.06329, -1.022, -3.818), (0.07885, -0.6444, -2.84), (0.09892, -0.7398, -2.742), (0.1084, -1.004, -3.693), (0.05532, -0.07762, -2.881), (0.1084, -0.3324, -3.835), (0.5724, -0.05755, -3.893), (0.5724, 0.2287, -2.946), (1.09, -1.09, -2.669), (1.036, -1.241, -3.643), (0.5724, -1.515, -3.585), (0.5724, -1.396, -2.604), (-0.08789, -0.6281, -2.683), (-0.2802, -1.139, -4.006), (-0.04791, -0.2059, -4.029), (-0.1197, 0.1389, -2.739), (-0.1197, -1.231, -2.452), (-0.04795, -1.435, -3.77), (1.208, -1.435, -3.77), (1.28, -1.231, -2.452), (1.28, 0.1389, -2.739), (1.208, -0.2059, -4.029), (-0.2656, -0.5955, -4.215), (-0.09035, -0.493, -2.665), (1.233, -0.6329, -4.078), (1.248, -0.4319, -2.72), (1.247, -0.7036, -2.688), (1.235, -1.062, -3.975), (1.016, -0.6777, -2.507), (1.205, -1.193, -3.868), (1.205, -0.466, -4.021), (1.016, -0.3898, -2.567), (-0.05837, -0.3353, -2.639), (-0.04791, -0.5235, -3.962), (-0.04795, -1.114, -3.837), (-0.06073, -0.7571, -2.551), (0.58, 0.5534, -2.826), (0.58, 0.166, -4.108), (0.58, -1.645, -2.364), (0.58, -1.807, -3.692), (-0.05249, -0.6203, -3.972), (0.07704, -0.5446, -2.826), (1.065, -0.7002, -2.844), (1.057, -0.9649, -3.795), (1.055, -0.648, -3.871), (1.066, -0.4995, -2.867), (0.8949, -0.6811, -2.71), (1.035, -1.062, -3.715), (1.035, -0.5247, -3.829), (0.895, -0.4683, -2.754), (1.09, -0.07762, -2.881), (1.036, -0.3324, -3.835), (0.05534, -1.09, -2.669), (0.1084, -1.241, -3.643)], [], [(97, 3, 50, 119), (96, 97, 7, 6), (9, 56, 68, 21), (99, 100, 1, 0), (252, 273, 102, 11), (6, 7, 55, 52), (10, 58, 70, 22), (267, 57, 89, 256), (99, 0, 250, 272), (96, 6, 254, 270), (112, 29, 197, 216), (104, 15, 27, 110), (63, 15, 137, 154), (12, 103, 160, 143), (28, 111, 214, 193), (196, 212, 64, 17), (31, 77, 209, 194), (21, 68, 73, 25), (151, 78, 45, 148), (22, 70, 74, 26), (108, 21, 25, 110), (107, 22, 26, 109), (103, 12, 24, 109), (102, 9, 21, 108), (101, 10, 22, 107), (136, 159, 112, 30), (76, 30, 199, 206), (14, 62, 157, 145), (104, 13, 134, 158), (103, 14, 145, 160), (12, 61, 72, 24), (15, 63, 75, 27), (62, 14, 26, 74), (69, 20, 24, 72), (71, 23, 27, 75), (198, 217, 106, 19), (116, 66, 19, 106), (60, 13, 25, 73), (59, 11, 23, 71), (105, 18, 67, 117), (53, 54, 5, 4), (57, 8, 20, 69), (118, 51, 1, 100), (49, 50, 3, 2), (4, 99, 272, 253), (2, 96, 270, 249), (68, 56, 88, 37), (57, 69, 36, 89), (62, 74, 39, 43), (116, 64, 82, 114), (155, 76, 41, 141), (48, 51, 91, 94), (192, 215, 105, 16), (263, 59, 85, 261), (50, 49, 95, 90), (53, 262, 260, 87), (63, 154, 140, 42), (52, 55, 93, 86), (76, 206, 202, 41), (54, 53, 87, 92), (74, 70, 33, 39), (207, 66, 80, 203), (0, 1, 51, 48), (157, 62, 43, 139), (43, 39, 38, 42), (36, 35, 34, 37), (32, 38, 39, 33), (209, 77, 40, 191), (114, 82, 83, 113), (47, 34, 35, 46), (85, 32, 33, 84), (213, 79, 44, 201), (265, 52, 86, 259), (89, 36, 37, 88), (115, 92, 93, 98), (248, 271, 101, 8), (92, 87, 86, 93), (90, 95, 94, 91), (117, 67, 81, 113), (75, 63, 42, 38), (60, 73, 34, 47), (118, 54, 92, 115), (72, 61, 46, 35), (69, 72, 35, 36), (119, 50, 90, 98), (59, 71, 32, 85), (73, 68, 37, 34), (61, 150, 149, 46), (70, 58, 84, 33), (49, 266, 257, 95), (78, 210, 205, 45), (71, 75, 38, 32), (256, 89, 88, 247), (148, 45, 44, 147), (55, 119, 98, 93), (51, 118, 115, 91), (65, 117, 113, 83), (91, 115, 98, 90), (80, 114, 113, 81), (66, 116, 114, 80), (54, 118, 100, 5), (16, 105, 117, 65), (64, 116, 106, 17), (42, 140, 139, 43), (61, 12, 143, 150), (8, 101, 107, 20), (11, 102, 108, 23), (14, 103, 109, 26), (20, 107, 109, 24), (23, 108, 110, 27), (78, 28, 193, 210), (45, 205, 201, 44), (13, 104, 110, 25), (49, 2, 249, 266), (53, 4, 253, 262), (4, 5, 100, 99), (2, 3, 97, 96), (7, 97, 119, 55), (144, 156, 77, 31), (155, 136, 30, 76), (153, 60, 47, 146), (175, 125, 124, 174), (77, 156, 138, 40), (142, 161, 111, 28), (141, 41, 40, 138), (46, 149, 146, 47), (135, 152, 79, 29), (161, 144, 31, 111), (15, 104, 158, 137), (79, 152, 147, 44), (151, 142, 28, 78), (159, 135, 29, 112), (156, 144, 123, 170), (150, 143, 124, 164), (138, 156, 170, 129), (142, 151, 165, 125), (147, 152, 166, 120), (157, 139, 128, 171), (146, 149, 163, 121), (148, 147, 120, 162), (153, 146, 121, 167), (140, 154, 168, 127), (154, 137, 130, 168), (155, 141, 126, 169), (136, 155, 169, 131), (137, 158, 172, 130), (13, 60, 153, 134), (173, 131, 130, 172), (167, 121, 120, 166), (165, 162, 163, 164), (126, 129, 128, 127), (169, 126, 127, 168), (171, 128, 129, 170), (170, 123, 122, 171), (132, 173, 172, 133), (123, 175, 174, 122), (131, 169, 168, 130), (162, 120, 121, 163), (125, 165, 164, 124), (166, 132, 133, 167), (151, 148, 162, 165), (152, 135, 132, 166), (134, 153, 167, 133), (161, 142, 125, 175), (145, 157, 171, 122), (149, 150, 164, 163), (143, 160, 174, 124), (135, 159, 173, 132), (141, 138, 129, 126), (158, 134, 133, 172), (159, 136, 131, 173), (144, 161, 175, 123), (139, 140, 127, 128), (160, 145, 122, 174), (207, 198, 19, 66), (215, 195, 18, 105), (231, 181, 180, 230), (64, 212, 200, 82), (67, 208, 190, 81), (204, 83, 82, 200), (211, 65, 83, 204), (203, 80, 81, 190), (30, 112, 216, 199), (217, 196, 17, 106), (195, 208, 67, 18), (29, 79, 213, 197), (211, 192, 16, 65), (111, 31, 194, 214), (196, 217, 231, 183), (211, 204, 218, 225), (214, 194, 185, 228), (200, 212, 226, 179), (195, 215, 229, 184), (193, 214, 228, 186), (213, 201, 178, 227), (197, 213, 227, 182), (215, 192, 187, 229), (191, 202, 177, 188), (212, 196, 183, 226), (199, 216, 230, 180), (203, 190, 189, 176), (206, 199, 180, 220), (41, 202, 191, 40), (229, 187, 186, 228), (225, 218, 219, 224), (218, 179, 178, 219), (176, 189, 188, 177), (227, 178, 179, 226), (221, 176, 177, 220), (223, 188, 189, 222), (181, 221, 220, 180), (226, 183, 182, 227), (184, 229, 228, 185), (183, 231, 230, 182), (187, 225, 224, 186), (222, 184, 185, 223), (207, 203, 176, 221), (216, 197, 182, 230), (202, 206, 220, 177), (205, 210, 224, 219), (192, 211, 225, 187), (204, 200, 179, 218), (210, 193, 186, 224), (209, 191, 188, 223), (208, 195, 184, 222), (190, 208, 222, 189), (201, 205, 219, 178), (194, 209, 223, 185), (217, 198, 181, 231), (198, 207, 221, 181), (6, 52, 265, 254), (0, 48, 269, 250), (269, 48, 94, 246), (87, 260, 259, 86), (56, 268, 247, 88), (58, 264, 258, 84), (244, 243, 242, 245), (261, 85, 84, 258), (267, 248, 8, 57), (263, 252, 11, 59), (255, 264, 58, 10), (251, 268, 56, 9), (271, 255, 10, 101), (273, 251, 9, 102), (248, 267, 232, 239), (273, 252, 243, 244), (250, 269, 236, 286), (258, 264, 282, 278), (268, 251, 287, 237), (267, 256, 274, 232), (265, 259, 279, 283), (254, 265, 283, 284), (264, 255, 285, 282), (247, 268, 237, 234), (260, 262, 280, 276), (272, 250, 286, 245), (263, 261, 277, 281), (251, 273, 244, 287), (95, 257, 246, 94), (240, 239, 238, 241), (236, 235, 234, 237), (232, 274, 275, 233), (274, 234, 235, 275), (277, 278, 279, 276), (281, 277, 276, 280), (283, 279, 278, 282), (239, 232, 233, 238), (243, 281, 280, 242), (285, 240, 241, 284), (287, 244, 245, 286), (282, 285, 284, 283), (237, 287, 286, 236), (257, 266, 233, 275), (266, 249, 238, 233), (256, 247, 234, 274), (253, 272, 245, 242), (252, 263, 281, 243), (246, 257, 275, 235), (262, 253, 242, 280), (271, 248, 239, 240), (261, 258, 278, 277), (255, 271, 240, 285), (249, 270, 241, 238), (270, 254, 284, 241), (259, 260, 276, 279), (269, 246, 235, 236)])
me_cube_006.materials.append(mat_material)
me_cube_006.use_remesh_preserve_volume = False
me_cube_006.use_remesh_preserve_attributes = False
me_cube_006.use_mirror_vertex_groups = False
me_cube_006.update()
me_cube_004 = bpy.data.meshes.new('Cube.004')
me_cube_004.from_pydata([(-4.038, 0.6019, -3.323), (2.183, -2.864, -17.08), (-1.187, 1.212, -13.31), (-2.562, 0.1817, -11.16), (-2.23, 0.6019, -7.823), (-4.038, 0.6019, -3.323), (2.086, -0.1998, -16.46)], [(2, 1), (3, 2), (4, 3), (5, 4), (0, 5), (1, 6)], [])
me_cube_004.use_remesh_preserve_volume = False
me_cube_004.use_remesh_preserve_attributes = False
me_cube_004.use_mirror_vertex_groups = False
me_cube_004.update()
me_cube_002 = bpy.data.meshes.new('Cube.002')
me_cube_002.from_pydata([(-0.9549, -0.7779, 13.77), (-1.0, -0.2221, 13.77), (0.7779, -0.2221, 13.77), (0.7779, -0.5114, 13.77), (-1.0, 0.0, 13.77), (0.7779, 0.0, 13.77), (-0.08853, -0.9099, 13.77), (-0.1111, 0.0, 13.77), (1.092, 0.0, 9.557), (0.8426, 0.0, 11.55), (0.1862, 0.0, 11.55), (0.4351, 0.0, 9.557), (-0.188, -0.5927, 8.695), (-0.4369, -0.6608, 11.55), (0.2028, -0.8378, 11.55), (0.4518, -0.8481, 9.336), (-0.7491, -0.2221, 11.88), (-0.7491, 0.0, 11.88), (1.029, -0.5114, 11.88), (-0.704, -1.201, 11.88), (1.029, 0.0, 11.88), (1.029, -0.2221, 11.88), (0.1399, 0.0, 11.88), (0.1624, -1.201, 11.88), (-0.4702, -0.2505, 11.55), (-0.2213, -0.1512, 9.557), (1.092, -0.1512, 9.557), (0.8426, -0.2505, 11.55), (1.307, -0.7089, 11.55), (1.307, -0.1739, 9.336), (-0.2213, 0.0, 9.557), (-0.4702, 0.0, 11.55), (-0.2046, -0.2224, 8.695), (1.307, -0.801, 9.336), (1.307, -1.056, 11.55), (-0.9549, -1.03, 17.19), (-1.0, -0.4744, 17.19), (-0.1111, -0.3784, 17.19), (0.7779, -0.4744, 17.19), (0.7779, -0.7637, 17.19), (-0.08853, -1.162, 17.19), (-0.1111, 0.0, 17.19), (0.7779, 0.0, 17.19), (-1.0, 0.0, 17.19), (-0.8197, -0.2221, 12.42), (-0.7747, -1.201, 12.42), (-0.8197, 0.0, 12.42), (0.06921, 0.0, 12.42), (0.9581, -0.5114, 12.42), (0.9581, -0.2221, 12.42), (0.09173, -1.201, 12.42), (0.9581, 0.0, 12.42)], [], [(1, 0, 35, 36), (3, 2, 38, 39), (48, 49, 2, 3), (6, 3, 39, 40), (5, 7, 41, 42), (51, 47, 7, 5), (45, 50, 6, 0), (14, 13, 12, 15), (47, 46, 4, 7), (49, 51, 5, 2), (46, 44, 1, 4), (50, 48, 3, 6), (19, 16, 24, 13), (18, 23, 14, 34, 28), (29, 32, 25, 26), (16, 17, 31, 24), (22, 20, 9, 10), (44, 45, 0, 1), (10, 9, 8, 11), (13, 24, 25, 32, 12), (27, 28, 29, 26), (31, 10, 11, 30), (9, 27, 26, 8), (24, 31, 30, 25), (33, 29, 28, 34), (23, 19, 13, 14), (17, 22, 10, 31), (15, 12, 32, 29, 33), (20, 21, 27, 9), (26, 25, 30, 8), (21, 18, 28, 27), (34, 14, 15, 33), (37, 36, 35, 40), (37, 38, 42, 41), (36, 37, 41, 43), (38, 37, 40, 39), (4, 1, 36, 43), (7, 4, 43, 41), (0, 6, 40, 35), (2, 5, 42, 38), (16, 19, 45, 44), (23, 18, 48, 50), (17, 16, 44, 46), (21, 20, 51, 49), (22, 17, 46, 47), (19, 23, 50, 45), (20, 22, 47, 51), (18, 21, 49, 48)])
me_cube_002.materials.append(mat_material)
me_cube_002.use_remesh_preserve_volume = False
me_cube_002.use_remesh_preserve_attributes = False
me_cube_002.use_mirror_vertex_groups = False
me_cube_002.update()
me_cylinder_001 = bpy.data.meshes.new('Cylinder.001')
me_cylinder_001.from_pydata([(0.0994, -1.11, 0.4997), (0.0, -1.11, 0.5095), (0.195, -1.11, 0.4707), (0.2831, -1.11, 0.4236), (0.3603, -1.11, 0.3603), (0.4236, -1.11, 0.2831), (0.4707, -1.11, 0.195), (0.4997, -1.11, 0.0994), (0.5095, -1.11, -6.473e-07), (0.4997, -1.11, -0.0994), (0.4707, -1.11, -0.195), (0.4236, -1.11, -0.2831), (0.3603, -1.11, -0.3603), (0.2831, -1.11, -0.4237), (0.195, -1.11, -0.4707), (0.0994, -1.11, -0.4997), (0.0, -1.11, -0.5095), (-0.0994, -1.11, -0.4997), (-0.195, -1.11, -0.4707), (-0.2831, -1.11, -0.4236), (-0.3603, -1.11, -0.3603), (-0.4236, -1.11, -0.2831), (-0.4707, -1.11, -0.195), (-0.4997, -1.11, -0.0994), (-0.5095, -1.11, -9.187e-08), (-0.4997, -1.11, 0.0994), (-0.4707, -1.11, 0.195), (-0.4236, -1.11, 0.2831), (-0.3603, -1.11, 0.3603), (-0.2831, -1.11, 0.4236), (-0.195, -1.11, 0.4707), (-0.0994, -1.11, 0.4997), (0.0994, -1.365, 0.4997), (0.0, -1.365, 0.5095), (0.195, -1.365, 0.4707), (0.2831, -1.365, 0.4236), (0.3603, -1.365, 0.3603), (0.4236, -1.365, 0.2831), (0.4707, -1.365, 0.195), (0.4997, -1.365, 0.0994), (0.5095, -1.365, -6.473e-07), (0.4997, -1.365, -0.0994), (0.4707, -1.365, -0.195), (0.4236, -1.365, -0.2831), (0.3603, -1.365, -0.3603), (0.2831, -1.365, -0.4237), (0.195, -1.365, -0.4707), (0.0994, -1.365, -0.4997), (0.0, -1.365, -0.5095), (-0.0994, -1.365, -0.4997), (-0.195, -1.365, -0.4707), (-0.2831, -1.365, -0.4236), (-0.3603, -1.365, -0.3603), (-0.4236, -1.365, -0.2831), (-0.4707, -1.365, -0.195), (-0.4997, -1.365, -0.0994), (-0.5095, -1.365, -9.187e-08), (-0.4997, -1.365, 0.0994), (-0.4707, -1.365, 0.195), (-0.4236, -1.365, 0.2831), (-0.3603, -1.365, 0.3603), (-0.2831, -1.365, 0.4236), (-0.195, -1.365, 0.4707), (-0.0994, -1.365, 0.4997), (0.237, -1.166, 4.567), (0.0, -1.166, 4.576), (0.3348, -1.166, 4.548), (0.4257, -1.166, 4.519), (0.506, -1.166, 4.481), (0.5727, -1.166, 4.436), (0.6232, -1.166, 4.385), (-0.2869, -1.166, 4.462), (-0.3319, -1.166, 4.415), (-0.225, -1.166, 4.503), (-0.1487, -1.166, 4.536), (-0.0608, -1.166, 4.56), (0.0, -1.166, 4.573), (0.237, -1.309, 4.567), (0.0, -1.309, 4.576), (0.3348, -1.309, 4.548), (0.4257, -1.309, 4.519), (0.506, -1.309, 4.481), (0.5727, -1.309, 4.436), (0.6232, -1.309, 4.385), (-0.2869, -1.309, 4.462), (-0.3319, -1.309, 4.415), (-0.225, -1.309, 4.503), (-0.1487, -1.309, 4.536), (-0.0608, -1.309, 4.56), (0.0, -1.309, 4.573), (0.05899, -1.422, 0.2966), (0.0, -1.422, 0.3024), (0.1157, -1.422, 0.2794), (0.168, -1.422, 0.2514), (0.2138, -1.422, 0.2138), (0.2514, -1.422, 0.168), (0.2794, -1.422, 0.1157), (0.2966, -1.422, 0.05899), (0.3024, -1.422, -5.372e-07), (0.2966, -1.422, -0.05899), (0.2794, -1.422, -0.1157), (0.2514, -1.422, -0.168), (0.2138, -1.422, -0.2138), (0.168, -1.422, -0.2514), (0.1157, -1.422, -0.2794), (0.05899, -1.422, -0.2966), (0.0, -1.422, -0.3024), (-0.05899, -1.422, -0.2966), (-0.1157, -1.422, -0.2794), (-0.168, -1.422, -0.2514), (-0.2138, -1.422, -0.2138), (-0.2514, -1.422, -0.168), (-0.2794, -1.422, -0.1157), (-0.2966, -1.422, -0.05899), (-0.3024, -1.422, -2.076e-07), (-0.2966, -1.422, 0.05899), (-0.2794, -1.422, 0.1157), (-0.2514, -1.422, 0.168), (-0.2138, -1.422, 0.2138), (-0.168, -1.422, 0.2514), (-0.1157, -1.422, 0.2794), (-0.05899, -1.422, 0.2966)], [], [(0, 2, 3, 4, 5, 6, 7, 8, 9, 10, 11, 12, 13, 14, 15, 16, 17, 18, 19, 20, 21, 22, 23, 24, 25, 26, 27, 28, 29, 30, 31, 1), (39, 38, 96, 97), (31, 30, 75, 76), (16, 15, 47, 48), (0, 1, 65, 64), (37, 38, 83, 82), (17, 16, 48, 49), (59, 60, 86, 84), (30, 29, 74, 75), (18, 17, 49, 50), (36, 37, 82, 81), (58, 59, 84, 85), (19, 18, 50, 51), (29, 28, 73, 74), (20, 19, 51, 52), (7, 6, 38, 39), (21, 20, 52, 53), (8, 7, 39, 40), (22, 21, 53, 54), (9, 8, 40, 41), (23, 22, 54, 55), (10, 9, 41, 42), (24, 23, 55, 56), (11, 10, 42, 43), (25, 24, 56, 57), (12, 11, 43, 44), (26, 25, 57, 58), (13, 12, 44, 45), (35, 36, 81, 80), (14, 13, 45, 46), (6, 5, 69, 70), (28, 27, 71, 73), (15, 14, 46, 47), (34, 35, 80, 79), (74, 73, 86, 87), (67, 66, 79, 80), (75, 74, 87, 88), (68, 67, 80, 81), (76, 75, 88, 89), (69, 68, 81, 82), (65, 76, 89, 78), (70, 69, 82, 83), (71, 72, 85, 84), (64, 65, 78, 77), (73, 71, 84, 86), (66, 64, 77, 79), (60, 61, 87, 86), (2, 0, 64, 66), (1, 31, 76, 65), (61, 62, 88, 87), (3, 2, 66, 67), (26, 58, 85, 72), (33, 32, 77, 78), (62, 63, 89, 88), (4, 3, 67, 68), (32, 34, 79, 77), (63, 33, 78, 89), (27, 26, 72, 71), (38, 6, 70, 83), (5, 4, 68, 69), (90, 91, 121, 120, 119, 118, 117, 116, 115, 114, 113, 112, 111, 110, 109, 108, 107, 106, 105, 104, 103, 102, 101, 100, 99, 98, 97, 96, 95, 94, 93, 92), (53, 52, 110, 111), (40, 39, 97, 98), (54, 53, 111, 112), (41, 40, 98, 99), (55, 54, 112, 113), (42, 41, 99, 100), (56, 55, 113, 114), (43, 42, 100, 101), (57, 56, 114, 115), (44, 43, 101, 102), (58, 57, 115, 116), (45, 44, 102, 103), (59, 58, 116, 117), (46, 45, 103, 104), (32, 33, 91, 90), (60, 59, 117, 118), (47, 46, 104, 105), (34, 32, 90, 92), (61, 60, 118, 119), (48, 47, 105, 106), (35, 34, 92, 93), (62, 61, 119, 120), (49, 48, 106, 107), (36, 35, 93, 94), (63, 62, 120, 121), (50, 49, 107, 108), (37, 36, 94, 95), (33, 63, 121, 91), (51, 50, 108, 109), (38, 37, 95, 96), (52, 51, 109, 110)])
me_cylinder_001.use_remesh_preserve_volume = False
me_cylinder_001.use_remesh_preserve_attributes = False
me_cylinder_001.use_mirror_vertex_groups = False
me_cylinder_001.update()
me_cube_001 = bpy.data.meshes.new('Cube.001')
me_cube_001.from_pydata([(-1.0, -1.0, -1.0), (-0.9549, -0.7779, 1.0), (3.2, 0.0, -1.0), (3.2, -0.6409, -1.0), (1.0, -1.0, -1.0), (0.7779, -0.5114, 1.0), (3.2, -0.6409, 0.08836), (3.2, 0.0, 0.08836), (-1.0, 0.0, -1.0), (-1.0, 0.0, 1.0), (1.0, 0.0, -1.0), (1.0, 0.0, 1.0), (-1.74, 0.0, -1.0), (-1.74, -0.6869, -1.0), (-1.518, -0.5397, 1.0), (-1.74, 0.0, 1.0), (2.758, 0.0, -0.6444), (-1.354, 0.0, -0.6444), (-1.354, 0.0, 0.2876), (-1.354, -0.6514, -0.6444), (-1.354, -0.6514, 0.2876), (-0.7384, -0.912, 0.2876), (-0.7384, -0.912, -0.6444), (-1.0, -1.0, -0.6444), (-1.0, -1.0, 0.3718), (3.2, 0.0, -0.6444), (3.2, 0.0, -0.08402), (3.2, -0.6409, -0.08402), (3.2, -0.6409, -0.6444), (1.0, -1.0, -0.6444), (1.0, -1.0, 0.3718), (1.0, 0.0, 0.3718), (1.0, 0.0, -0.6444), (-1.74, -0.6869, 0.3718), (-1.74, -0.6869, -0.6444), (-1.74, 0.0, -0.6444), (-1.74, 0.0, 0.3718), (2.758, 0.0, -0.09177), (2.758, -0.6132, -0.09177), (2.758, -0.6132, -0.6444), (0.9262, 0.0, -0.6444), (0.9262, 0.0, 0.2876), (0.9262, -0.912, -0.6444), (0.9262, -0.912, 0.2876), (1.0, -1.0, 1.0), (0.7779, -0.2221, 1.0), (-1.0, -1.0, 1.0), (-1.0, -0.2221, 1.0), (-1.518, -0.2221, 1.0), (-1.74, -0.6869, 1.0), (-0.9549, -0.7779, 1.995), (-1.0, -0.2221, 1.995), (0.7779, -0.2221, 1.995), (-1.518, -0.2221, 1.995), (0.7779, -0.5114, 1.995), (-1.518, -0.5397, 1.995), (-0.9549, -0.7779, 1.316), (-1.518, -0.5397, 1.316), (-1.0, -0.2221, 1.316), (0.7779, -0.2221, 1.316), (0.7779, -0.5114, 1.316), (-1.518, -0.2221, 1.316), (-1.0, 0.0, 1.995), (0.7779, 0.0, 1.995), (-1.0, 0.0, 1.316), (0.7779, 0.0, 1.316), (0.09391, -1.099, 0.2876), (0.0, -1.223, -1.0), (0.0, -1.223, 1.0), (-0.1111, -0.1261, 1.0), (0.0, 0.0, -1.0), (0.09391, -1.099, -0.6444), (0.0, -1.223, 0.3718), (0.0, -1.223, -0.6444), (-0.08853, -0.9099, 1.0), (0.0, 0.0, 1.0), (-0.08853, -0.9099, 1.995), (-0.08853, -0.9099, 1.316), (-0.1111, -0.1261, 1.316), (-0.1111, 0.0, 1.995), (-0.1111, 0.0, 1.316), (-0.3688, -0.631, 3.584), (-0.1426, -0.631, 4.757), (0.4394, -0.7197, 4.757), (0.2133, -0.7197, 3.584), (0.7953, 0.0, 3.584), (1.021, 0.0, 4.757), (0.4243, 0.0, 4.757), (0.1981, 0.0, 3.584), (-0.4122, 0.0, 5.043), (-0.7488, 0.0, 3.013), (-0.3672, -0.7779, 5.043), (-0.7037, -0.7779, 3.013), (1.366, 0.0, 5.043), (1.029, 0.0, 3.013), (1.366, -0.2221, 5.043), (1.029, -0.2221, 3.013), (-0.7488, -0.2221, 3.013), (-0.4122, -0.2221, 5.043), (1.029, -0.5114, 3.013), (1.366, -0.5114, 5.043), (0.1627, -0.9099, 3.013), (0.4993, -0.9099, 5.043), (0.1401, 0.0, 3.013), (0.4767, 0.0, 5.043), (0.7953, -0.452, 3.584), (1.021, -0.452, 4.757), (-0.399, -0.2577, 3.584), (-0.1729, -0.2577, 4.757), (-0.1729, 0.0, 4.757), (-0.399, 0.0, 3.584), (1.021, -0.2577, 4.757), (0.7953, -0.2577, 3.584), (-0.4122, 0.0, 5.605), (-0.3672, -0.9413, 5.577), (1.572, 0.0, 5.605), (1.572, -0.1725, 5.605), (-0.4122, -0.1725, 5.605), (1.572, -0.6748, 5.577), (0.4767, 0.0, 5.605), (-0.05945, -0.9088, 6.415), (1.572, -0.2115, 5.962), (-0.1045, -0.2115, 6.415), (1.572, -0.6919, 5.962), (-0.2229, -0.5451, 3.546), (0.2034, -0.6101, 3.546), (0.6296, 0.0, 3.546), (0.1923, 0.0, 3.546), (-0.5012, 0.0, 3.051), (-0.4682, -0.6527, 3.051), (0.8008, 0.0, 3.051), (0.8008, -0.2457, 3.051), (-0.5012, -0.2457, 3.051), (0.8008, -0.4575, 3.051), (0.1663, -0.7494, 3.051), (0.1498, 0.0, 3.051), (0.6296, -0.414, 3.546), (-0.2451, -0.2717, 3.546), (-0.2451, 0.0, 3.546), (0.6296, -0.2717, 3.546)], [], [(11, 44, 6, 7), (44, 30, 27, 6), (10, 32, 25, 2), (70, 10, 4, 67), (58, 51, 62, 64), (29, 4, 3, 28), (4, 10, 2, 3), (2, 25, 28, 3), (8, 0, 13, 12), (13, 34, 35, 12), (67, 73, 23, 0), (57, 56, 50, 55), (72, 68, 46, 24), (21, 20, 19, 22), (31, 11, 7, 26), (26, 7, 6, 27), (0, 23, 34, 13), (33, 49, 15, 36), (25, 32, 40, 16), (31, 26, 37, 41), (33, 36, 18, 20), (27, 30, 43, 38), (34, 23, 22, 19), (28, 25, 16, 39), (24, 46, 49, 33), (20, 18, 17, 19), (37, 38, 39, 16), (41, 37, 16, 40), (66, 21, 22, 71), (42, 39, 38, 43), (35, 34, 19, 17), (72, 24, 21, 66), (26, 27, 38, 37), (24, 33, 20, 21), (73, 29, 42, 71), (29, 28, 39, 42), (45, 5, 44, 11), (74, 1, 46, 68), (69, 45, 11, 75), (48, 47, 9, 15), (14, 48, 15, 49), (1, 14, 49, 46), (50, 51, 53, 55), (77, 60, 54, 76), (58, 61, 53, 51), (61, 57, 55, 53), (60, 59, 52, 54), (5, 45, 59, 60), (48, 14, 57, 61), (47, 48, 61, 58), (74, 5, 60, 77), (14, 1, 56, 57), (69, 47, 58, 78), (80, 64, 62, 79), (52, 59, 65, 63), (78, 58, 64, 80), (51, 50, 92, 97), (76, 54, 99, 101), (52, 63, 94, 96), (54, 52, 96, 99), (59, 78, 80, 65), (65, 80, 79, 63), (45, 69, 78, 59), (1, 74, 77, 56), (56, 77, 76, 50), (47, 69, 75, 9), (5, 74, 68, 44), (23, 73, 71, 22), (30, 72, 66, 43), (43, 66, 71, 42), (30, 44, 68, 72), (4, 29, 73, 67), (8, 70, 67, 0), (87, 86, 85, 88), (62, 51, 97, 90), (50, 76, 101, 92), (63, 79, 103, 94), (107, 110, 138, 137), (102, 91, 82, 83), (98, 89, 109, 108), (93, 95, 111, 86), (99, 96, 131, 133), (81, 107, 137, 124), (92, 101, 134, 129), (91, 98, 108, 82), (79, 62, 90, 103), (83, 82, 81, 84), (106, 83, 84, 105), (108, 109, 110, 107), (109, 87, 88, 110), (82, 108, 107, 81), (86, 111, 112, 85), (111, 106, 105, 112), (90, 97, 132, 128), (96, 94, 130, 131), (95, 100, 106, 111), (89, 104, 87, 109), (88, 85, 126, 127), (104, 93, 86, 87), (110, 88, 127, 138), (100, 102, 83, 106), (104, 89, 113, 119), (100, 95, 116, 118), (91, 102, 114), (100, 118, 102), (93, 104, 119, 115), (89, 98, 117, 113), (95, 93, 115, 116), (98, 91, 114, 117), (118, 116, 121, 123), (120, 123, 121, 122), (117, 114, 120, 122), (114, 118, 123, 120), (116, 117, 122, 121), (118, 114, 102), (115, 119, 113, 117, 116), (131, 130, 126, 139), (132, 129, 124, 137), (130, 135, 127, 126), (134, 133, 136, 125), (128, 132, 137, 138), (129, 134, 125, 124), (133, 131, 139, 136), (135, 128, 138, 127), (103, 90, 128, 135), (105, 84, 125, 136), (85, 112, 139, 126), (101, 99, 133, 134), (84, 81, 124, 125), (112, 105, 136, 139), (94, 103, 135, 130), (97, 92, 129, 132)])
me_cube_001.materials.append(mat_material)
me_cube_001.use_remesh_preserve_volume = False
me_cube_001.use_remesh_preserve_attributes = False
me_cube_001.use_mirror_vertex_groups = False
me_cube_001.update()

# ---- objects
ob_camera_001 = bpy.data.objects.new('Camera.001', cam_camera_001)
ob_cube_007 = bpy.data.objects.new('Cube.007', me_cube_008)
ob_cube = bpy.data.objects.new('Cube', me_cube_003)
ob_cube_003 = bpy.data.objects.new('Cube.003', me_cube_005)
ob_plane = bpy.data.objects.new('Plane', me_plane)
ob_cube_006 = bpy.data.objects.new('Cube.006', me_cube_007)
ob_cylinder_000 = bpy.data.objects.new('Cylinder.000', me_cylinder)
ob_cube_005 = bpy.data.objects.new('Cube.005', me_cube_006)
ob_cube_004 = bpy.data.objects.new('Cube.004', me_cube_004)
ob_cube_002 = bpy.data.objects.new('Cube.002', me_cube_004)
ob_cube_000 = bpy.data.objects.new('Cube.000', me_cube_002)
ob_cylinder_002 = bpy.data.objects.new('Cylinder.002', me_cylinder_001)
ob_point = bpy.data.objects.new('Point', light_point)
ob_cylinder_001 = bpy.data.objects.new('Cylinder.001', me_cylinder)
ob_cube_001 = bpy.data.objects.new('Cube.001', me_cube_001)
ob_camera = bpy.data.objects.new('Camera', cam_camera)

# ---- transforms, parenting, visibility, modifiers, constraints
ob_camera_001.location = (15.13, 1.214, -0.5595)
ob_camera_001.rotation_euler = (1.193, -9.575e-06, 2.26)
ob_camera_001.lineart.crease_threshold = 0.0
ob_cube_007.location = (1.954, 2.478, 36.6)
ob_cube_007.lineart.crease_threshold = 0.0
ob_cube.location = (-0.01405, 2.494, 14.55)
ob_cube.lineart.crease_threshold = 0.0
_m = ob_cube.modifiers.new('Mirror', 'MIRROR')
_m.use_axis = (False, True, False)
_m.use_clip = True
_m.use_mirror_vertex_groups = False
ob_cube_003.location = (-4.864, 0.6896, 23.79)
ob_cube_003.lineart.crease_threshold = 0.0
_m = ob_cube_003.modifiers.new('Subsurf', 'SUBSURF')
_m.uv_smooth = 'PRESERVE_CORNERS'
_m.quality = 2
_m.levels = 4
_m.show_only_control_edges = False
_m = ob_cube_003.modifiers.new('Mirror', 'MIRROR')
_m.use_axis = (False, True, False)
_m.mirror_object = ob_cube
ob_plane.location = (1.309, 2.504, 41.77)
ob_plane.hide_viewport = True
ob_plane.lineart.crease_threshold = 0.0
ob_cube_006.location = (-0.6602, 0.0547, 35.73)
ob_cube_006.lineart.crease_threshold = 0.0
_m = ob_cube_006.modifiers.new('Subsurf', 'SUBSURF')
_m.uv_smooth = 'PRESERVE_CORNERS'
_m.quality = 2
_m.levels = 3
_m.show_only_control_edges = False
_m = ob_cube_006.modifiers.new('Skin', 'SKIN')
_m = ob_cube_006.modifiers.new('Subsurf.001', 'SUBSURF')
_m.uv_smooth = 'PRESERVE_CORNERS'
_m.quality = 2
_m.levels = 2
_m.show_only_control_edges = False
_m.use_creases = False
_m = ob_cube_006.modifiers.new('Mirror', 'MIRROR')
_m.use_axis = (False, True, False)
_m.mirror_object = ob_plane
ob_cylinder_000.location = (-0.2077, 7.763, 20.37)
ob_cylinder_000.rotation_euler = (0.1597, 0.003393, 0.01374)
ob_cylinder_000.lineart.crease_threshold = 0.0
_m = ob_cylinder_000.modifiers.new('Mirror', 'MIRROR')
_m.use_axis = (True, True, False)
_m.use_clip = True
_m.use_mirror_vertex_groups = False
_m = ob_cylinder_000.modifiers.new('Mirror.001', 'MIRROR')
_m.use_axis = (False, True, False)
_m.mirror_object = ob_plane
ob_cube_005.location = (-0.7137, -1.53, 26.44)
ob_cube_005.lineart.crease_threshold = 0.0
_m = ob_cube_005.modifiers.new('Mirror', 'MIRROR')
_m.use_axis = (False, True, False)
_m.mirror_object = ob_plane
ob_cube_004.location = (-0.6602, 0.5431, 24.28)
ob_cube_004.lineart.crease_threshold = 0.0
_m = ob_cube_004.modifiers.new('Subsurf', 'SUBSURF')
_m.uv_smooth = 'PRESERVE_CORNERS'
_m.quality = 2
_m.levels = 3
_m.show_only_control_edges = False
_m = ob_cube_004.modifiers.new('Skin', 'SKIN')
_m = ob_cube_004.modifiers.new('Subsurf.001', 'SUBSURF')
_m.uv_smooth = 'PRESERVE_CORNERS'
_m.quality = 2
_m.levels = 2
_m.show_only_control_edges = False
_m.use_creases = False
_m = ob_cube_004.modifiers.new('Mirror', 'MIRROR')
_m.use_axis = (False, True, False)
_m.mirror_object = ob_plane
ob_cube_002.location = (-0.6602, 0.0547, 23.17)
ob_cube_002.lineart.crease_threshold = 0.0
_m = ob_cube_002.modifiers.new('Subsurf', 'SUBSURF')
_m.uv_smooth = 'PRESERVE_CORNERS'
_m.quality = 2
_m.levels = 3
_m.show_only_control_edges = False
_m = ob_cube_002.modifiers.new('Skin', 'SKIN')
_m = ob_cube_002.modifiers.new('Subsurf.001', 'SUBSURF')
_m.uv_smooth = 'PRESERVE_CORNERS'
_m.quality = 2
_m.levels = 2
_m.show_only_control_edges = False
_m.use_creases = False
_m = ob_cube_002.modifiers.new('Mirror', 'MIRROR')
_m.use_axis = (False, True, False)
_m.mirror_object = ob_plane
ob_cube_000.location = (0.4037, 4.941, -1.719)
ob_cube_000.lineart.crease_threshold = 0.0
_m = ob_cube_000.modifiers.new('Mirror', 'MIRROR')
_m.use_axis = (False, True, False)
_m.use_clip = True
_m = ob_cube_000.modifiers.new('Mirror.001', 'MIRROR')
_m.use_axis = (False, True, False)
_m.mirror_object = ob_plane
ob_cylinder_002.location = (1.255, 4.872, 6.392)
ob_cylinder_002.rotation_euler = (0.0, -0.1956, 0.0)
ob_cylinder_002.lineart.crease_threshold = 0.0
_m = ob_cylinder_002.modifiers.new('Mirror', 'MIRROR')
_m.use_axis = (True, True, False)
_m.use_clip = True
_m.use_mirror_vertex_groups = False
_m = ob_cylinder_002.modifiers.new('Mirror.001', 'MIRROR')
_m.use_axis = (False, True, False)
_m.mirror_object = ob_plane
ob_point.location = (5.901, 0.1291, 10.35)
ob_point.hide_viewport = True
ob_point.lineart.crease_threshold = 0.0
ob_cylinder_001.location = (1.255, 4.923, 6.378)
ob_cylinder_001.lineart.crease_threshold = 0.0
_m = ob_cylinder_001.modifiers.new('Mirror', 'MIRROR')
_m.use_axis = (True, True, False)
_m.use_clip = True
_m.use_mirror_vertex_groups = False
_m = ob_cylinder_001.modifiers.new('Mirror.001', 'MIRROR')
_m.use_axis = (False, True, False)
_m.mirror_object = ob_plane
ob_cube_001.location = (0.4037, 4.941, -0.7734)
ob_cube_001.lineart.crease_threshold = 0.0
_m = ob_cube_001.modifiers.new('Mirror', 'MIRROR')
_m.use_axis = (False, True, False)
_m.use_clip = True
_m = ob_cube_001.modifiers.new('Mirror.001', 'MIRROR')
_m.use_axis = (False, True, False)
_m.mirror_object = ob_plane
ob_camera.location = (65.85, 62.54, 43.36)
ob_camera.rotation_euler = (1.305, -4.443e-05, 2.302)
ob_camera.hide_viewport = True
ob_camera.lineart.crease_threshold = 0.0

# ---- collection membership
col_collection_1.objects.link(ob_camera_001)
col_collection_1.objects.link(ob_cube_007)
col_collection_1.objects.link(ob_cube)
col_collection_1.objects.link(ob_cube_003)
col_collection_1.objects.link(ob_plane)
col_collection_1.objects.link(ob_cube_006)
col_collection_1.objects.link(ob_cylinder_000)
col_collection_1.objects.link(ob_cube_005)
col_collection_1.objects.link(ob_cube_004)
col_collection_1.objects.link(ob_cube_002)
col_collection_1.objects.link(ob_cube_000)
col_collection_1.objects.link(ob_cylinder_002)
col_collection_1.objects.link(ob_point)
col_collection_1.objects.link(ob_cylinder_001)
col_collection_1.objects.link(ob_cube_001)
col_collection_1.objects.link(ob_camera)

# ---- scene / render settings (as saved in the file)
scene.camera = ob_camera
scene.frame_start = 1; scene.frame_end = 250; scene.frame_set(15)
scene.render.engine = 'CYCLES'
scene.render.resolution_percentage = 50
scene.render.dither_intensity = 0.0
scene.cycles.use_denoising = False
scene.cycles.samples = 128
scene.cycles.sampling_pattern = 'TABULATED_SOBOL'
scene.cycles.use_adaptive_sampling = False
scene.cycles.use_light_tree = False
scene.cycles.blur_glossy = 0.0
scene.cycles.sample_clamp_indirect = 0.0
scene.view_settings.view_transform = 'Standard'
bpy.context.view_layer.update()
